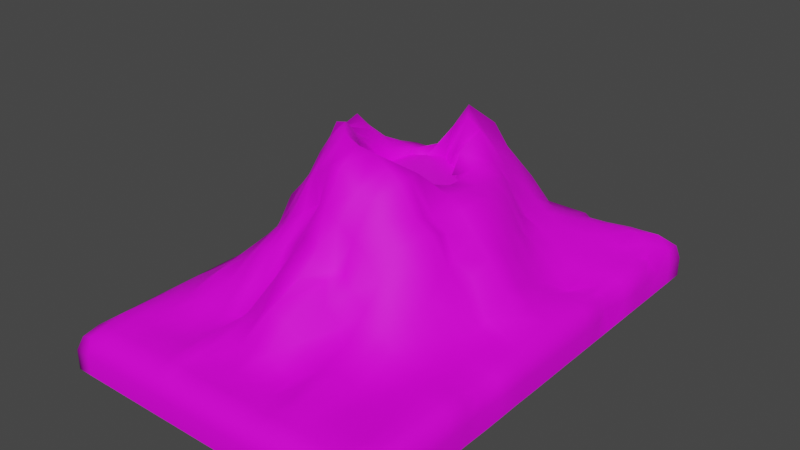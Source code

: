 # Source: ModeloVulcao.blend  (saved by Blender 2.80.75; exported with 4.5.12 LTS)
import bpy
from mathutils import Matrix  # noqa: F401  (used for matrix-valued properties, if any)

bpy.ops.wm.read_factory_settings(use_empty=True)
scene = bpy.context.scene
scene.name = 'Scene'

# ---- collections
col_collection = bpy.data.collections.new('Collection'); scene.collection.children.link(col_collection)

# ---- images (referenced by path relative to the original .blend; pixels are not part of the script)
import os
ASSET_DIR = os.environ.get("B2B_ASSET_DIR", "")  # directory of the original .blend (textures are referenced by path, not embedded)
HERE = os.path.dirname(os.path.abspath(__file__))  # packed textures are extracted next to this script under _unpacked/

def load_image(name, relpath, width, height, colorspace="sRGB"):
    """Load a texture the original file referenced (path relative to the .blend, or extracted next to this script)."""
    p = next((c for c in (os.path.join(HERE, relpath), os.path.join(ASSET_DIR, relpath)) if relpath and os.path.exists(c)), "")
    if p:
        img = bpy.data.images.load(p, check_existing=True)
        img.name = name
    else:  # same state as the original file: an image datablock whose file is absent (Cycles renders it pink)
        img = bpy.data.images.new(name, width, height)
        img.source = "FILE"
        img.filepath = "//" + (relpath or name)
    img.colorspace_settings.name = colorspace
    return img
img_texturavulcao_png = load_image('TexturaVulcao.png', 'Textures/TexturaVulcao.png', 1024, 1024, 'sRGB')

# ---- materials (node trees are filled in below, after node groups)
mat_materialvulcao = bpy.data.materials.new('MaterialVulcao')
mat_materialvulcao.alpha_threshold = 0.0
mat_materialvulcao.use_transparent_shadow = False
mat_materialvulcao.line_color = (0.0, 0.0, 0.0, 1.0)
mat_materiallavainterno = bpy.data.materials.new('MaterialLavaInterno')
mat_materiallavainterno.use_transparent_shadow = False

# ---- material node trees
mat_materialvulcao.use_nodes = True; mat_materialvulcao.node_tree.nodes.clear()
_N = mat_materialvulcao.node_tree.nodes; _L = mat_materialvulcao.node_tree.links
n0 = _N.new('ShaderNodeOutputMaterial'); n0.name = 'Material Output'; n0.location = (300, 300)
n1 = _N.new('ShaderNodeBsdfPrincipled'); n1.name = 'Principled BSDF'; n1.location = (10, 300)
n1.distribution = 'GGX'
n1.subsurface_method = 'BURLEY'
n1.inputs[1].default_value = 0.009091
n1.inputs[2].default_value = 0.6273
n1.inputs[3].default_value = 1.45
n1.inputs[13].default_value = 0.3636
n1.inputs[27].default_value = (0.0, 0.0, 0.0, 1.0)
n1.inputs[28].default_value = 1.0
n2 = _N.new('ShaderNodeTexImage'); n2.name = 'Image Texture'; n2.location = (-292, 174)
n2.image = img_texturavulcao_png
n3 = _N.new('ShaderNodeMix'); n3.name = 'Mix'; n3.location = (-260, 180)
n3.data_type = 'RGBA'
n3.inputs[0].default_value = 0.009091
n3.inputs[7].default_value = (1.0, 1.0, 1.0, 1.0)
n4 = _N.new('ShaderNodeMix'); n4.name = 'Mix.001'; n4.location = (-160, 180)
n4.data_type = 'RGBA'
n4.inputs[0].default_value = 0.4091
n4.inputs[6].default_value = (1.0, 1.0, 1.0, 1.0)
_L.new(n1.outputs[0], n0.inputs[0])
_L.new(n2.outputs[0], n1.inputs[0])
_L.new(n2.outputs[0], n3.inputs[6])
_L.new(n3.outputs[2], n4.inputs[7])
_L.new(n4.outputs[2], n1.inputs[14])
n0.is_active_output = True
mat_materiallavainterno.use_nodes = True; mat_materiallavainterno.node_tree.nodes.clear()
_N = mat_materiallavainterno.node_tree.nodes; _L = mat_materiallavainterno.node_tree.links
n0 = _N.new('ShaderNodeOutputMaterial'); n0.name = 'Material Output'; n0.location = (300, 300)
n1 = _N.new('ShaderNodeTexImage'); n1.name = 'Image Texture'; n1.location = (-255, 209)
n2 = _N.new('ShaderNodeBsdfPrincipled'); n2.name = 'Principled BSDF'; n2.location = (21, 295)
n2.distribution = 'GGX'
n2.subsurface_method = 'BURLEY'
n2.inputs[3].default_value = 1.45
n2.inputs[27].default_value = (0.0, 0.0, 0.0, 1.0)
n2.inputs[28].default_value = 1.0
_L.new(n2.outputs[0], n0.inputs[0])
_L.new(n1.outputs[0], n2.inputs[0])
n0.is_active_output = True

# ---- world
world_world = bpy.data.worlds.new('World'); scene.world = world_world
world_world.use_nodes = True; world_world.node_tree.nodes.clear()
_N = world_world.node_tree.nodes; _L = world_world.node_tree.links
n0 = _N.new('ShaderNodeOutputWorld'); n0.name = 'World Output'; n0.location = (300, 300)
n1 = _N.new('ShaderNodeBackground'); n1.name = 'Background'; n1.location = (10, 300)
n1.inputs[0].default_value = (0.05088, 0.05088, 0.05088, 1.0)
_L.new(n1.outputs[0], n0.inputs[0])
n0.is_active_output = True
world_world.color = (0.05088, 0.05088, 0.05088)
world_world.use_sun_shadow = False
world_world.sun_shadow_jitter_overblur = 0.0

# ---- meshes
me_plane_001 = bpy.data.meshes.new('Plane.001')
me_plane_001.from_pydata([(-6.797, -7.083, -0.3321), (-6.265, -7.083, -0.1533), (-5.606, -7.083, -0.1533), (-4.946, -7.083, -0.1533), (-4.287, -7.083, -0.1533), (-3.627, -7.083, -0.1533), (-2.968, -7.083, -0.1533), (-2.308, -7.083, -0.1533), (-1.649, -7.083, -0.1533), (-0.9892, -7.083, -0.1533), (-0.3297, -7.083, -0.1533), (0.3297, -7.083, -0.1533), (0.9892, -7.083, -0.1533), (1.649, -7.083, -0.1533), (2.308, -7.083, -0.1533), (2.968, -7.083, -0.1533), (3.627, -7.083, -0.1533), (4.287, -7.083, -0.1533), (4.946, -7.083, -0.1533), (5.606, -7.083, -0.1533), (6.265, -7.083, -0.1533), (6.797, -7.083, -0.281), (-6.797, -6.595, -0.1788), (-6.265, -6.598, 0.02496), (-5.605, -6.606, 0.09014), (-4.944, -6.605, 0.09988), (-4.286, -6.605, 0.1118), (-3.617, -6.601, 0.1272), (-2.972, -6.608, 0.1188), (-2.308, -6.62, 0.1368), (-1.643, -6.611, 0.09127), (-0.9867, -6.602, 0.09663), (-0.3283, -6.596, 0.1069), (0.3297, -6.592, 0.1224), (0.9878, -6.596, 0.1069), (1.646, -6.602, 0.09663), (2.302, -6.611, 0.09124), (2.967, -6.62, 0.1368), (3.631, -6.608, 0.1188), (4.277, -6.601, 0.1272), (4.946, -6.605, 0.1118), (5.604, -6.605, 0.09988), (6.264, -6.606, 0.09014), (6.797, -6.598, -0.1028), (-6.797, -5.935, -0.1788), (-6.265, -5.935, 0.1835), (-5.606, -5.935, 0.2082), (-4.946, -5.935, 0.08697), (-4.277, -5.941, 0.0962), (-3.608, -5.943, 0.1427), (-2.973, -5.912, 0.181), (-2.321, -5.981, 0.2715), (-1.667, -5.98, 0.07949), (-0.9999, -5.951, 0.0662), (-0.3297, -5.935, 0.003373), (0.3297, -5.935, -0.01808), (0.9892, -5.935, 0.08404), (1.668, -5.959, 0.03112), (2.33, -5.985, 0.07365), (2.982, -5.989, 0.269), (3.63, -5.926, 0.1789), (4.268, -5.943, 0.1426), (4.938, -5.94, 0.1032), (5.606, -5.935, 0.1021), (6.265, -5.935, 0.1812), (6.797, -5.935, -0.1277), (-6.797, -5.276, -0.1788), (-6.265, -5.276, 0.1586), (-5.606, -5.276, 0.26), (-4.946, -5.276, 0.247), (-4.286, -5.28, 0.201), (-3.627, -5.301, 0.1639), (-2.896, -5.307, 0.2428), (-2.281, -5.22, 0.5185), (-1.67, -5.331, 0.5086), (-0.991, -5.277, 0.3841), (-0.3297, -5.276, 0.6266), (0.3297, -5.276, 0.5677), (0.9892, -5.276, 0.3097), (1.68, -5.311, 0.1279), (2.368, -5.424, 0.4672), (2.987, -5.321, 0.4884), (3.603, -5.316, 0.2074), (4.281, -5.319, 0.1433), (4.941, -5.289, 0.1416), (5.606, -5.276, 0.1253), (6.265, -5.276, 0.17), (6.797, -5.276, -0.1277), (-6.797, -4.616, -0.1788), (-6.265, -4.616, 0.15), (-5.606, -4.616, 0.3579), (-4.946, -4.616, 0.4994), (-4.287, -4.616, 0.5894), (-3.627, -4.616, 0.5379), (-2.962, -4.606, 0.6086), (-2.039, -4.412, 0.5708), (-1.734, -4.51, 0.9879), (-1.004, -4.592, 1.163), (-0.3297, -4.616, 1.755), (0.3297, -4.616, 1.396), (0.9893, -4.616, 0.9061), (1.686, -4.67, 0.5495), (2.415, -4.872, 0.6012), (2.986, -4.69, 0.425), (3.637, -4.655, 0.1758), (4.28, -4.642, 0.08049), (4.945, -4.62, 0.1445), (5.606, -4.616, 0.1779), (6.265, -4.616, 0.1566), (6.797, -4.616, -0.1277), (-6.797, -3.957, -0.1788), (-6.274, -3.957, 0.1729), (-5.606, -3.957, 0.4622), (-4.946, -3.957, 0.8095), (-4.287, -3.957, 1.322), (-3.627, -3.957, 1.19), (-2.968, -3.957, 1.434), (-1.97, -3.861, 1.583), (-1.411, -3.432, 1.93), (-1.049, -3.878, 2.395), (-0.2014, -3.708, 2.42), (0.3297, -3.185, 2.181), (1.034, -3.718, 1.689), (1.645, -3.614, 1.04), (2.175, -3.84, 0.7395), (2.958, -3.949, 0.5421), (3.627, -3.957, 0.339), (4.287, -3.957, 0.2341), (4.946, -3.957, 0.2505), (5.612, -3.956, 0.2598), (6.269, -3.957, 0.1603), (6.809, -3.957, -0.09023), (-6.797, -3.297, -0.1788), (-6.28, -3.296, 0.1683), (-5.603, -3.292, 0.4892), (-4.946, -3.297, 0.9619), (-4.287, -3.297, 1.537), (-3.627, -3.297, 1.817), (-2.935, -3.275, 2.465), (-2.251, -3.2, 2.586), (-1.293, -2.94, 3.092), (-1.07, -2.88, 3.349), (-0.2868, -3.007, 3.097), (0.3297, -2.841, 2.451), (0.7806, -2.816, 2.347), (1.353, -3.045, 1.986), (2.224, -3.215, 1.667), (2.96, -3.301, 1.239), (3.627, -3.297, 0.8059), (4.287, -3.297, 0.5067), (4.946, -3.297, 0.3106), (5.622, -3.294, 0.2972), (6.279, -3.295, 0.1879), (6.81, -3.296, -0.08937), (-6.797, -2.638, -0.1788), (-6.268, -2.638, 0.09566), (-5.588, -2.643, 0.4315), (-4.897, -2.561, 0.8559), (-4.246, -2.47, 1.492), (-3.628, -2.442, 2.355), (-2.872, -2.554, 3.018), (-2.303, -2.574, 3.421), (-1.32, -2.125, 4.126), (-1.273, -2.143, 4.188), (-0.3313, -2.638, 4.528), (0.3297, -2.638, 4.16), (0.9893, -2.647, 3.696), (1.57, -2.607, 3.282), (2.287, -2.648, 2.491), (2.942, -2.643, 1.975), (3.629, -2.621, 1.314), (4.275, -2.594, 0.7267), (4.933, -2.626, 0.3643), (5.625, -2.636, 0.231), (6.207, -2.648, -0.09241), (6.586, -2.648, -0.3233), (-6.797, -1.978, -0.1788), (-6.265, -1.978, 0.06994), (-5.602, -1.98, 0.4149), (-4.847, -2.043, 0.8161), (-4.035, -1.996, 1.391), (-3.347, -1.815, 2.624), (-2.812, -1.695, 3.47), (-2.309, -1.978, 4.508), (-1.65, -1.966, 5.278), (-0.9892, -1.978, 5.665), (-0.3297, -1.978, 5.873), (0.3297, -1.978, 5.035), (0.9892, -1.978, 4.853), (1.674, -1.955, 4.291), (2.308, -1.978, 3.45), (2.968, -1.978, 2.867), (3.627, -1.979, 1.787), (4.265, -1.95, 0.8895), (4.882, -1.966, 0.4258), (5.623, -1.981, 0.2184), (6.265, -1.978, 0.04052), (6.797, -1.978, -0.1277), (-6.797, -1.319, -0.1788), (-6.284, -1.324, 0.1387), (-5.601, -1.321, 0.5273), (-4.908, -1.311, 0.919), (-4.183, -1.271, 2.66), (-3.301, -1.232, 3.588), (-2.727, -0.9748, 4.063), (-2.308, -1.319, 5.579), (-1.649, -1.319, 6.151), (-0.988, -1.32, 6.662), (-0.3381, -1.318, 6.377), (0.3297, -1.319, 6.289), (0.9937, -1.318, 5.858), (1.649, -1.32, 5.418), (2.308, -1.319, 4.244), (2.982, -1.247, 3.808), (3.517, -1.402, 2.342), (4.293, -1.324, 1.241), (4.865, -1.276, 0.4179), (5.633, -1.33, 0.2483), (6.265, -1.319, 0.04631), (6.807, -1.322, -0.1028), (-6.797, -0.6595, -0.1788), (-6.291, -0.6654, 0.1981), (-5.606, -0.6595, 0.8963), (-4.946, -0.6595, 2.66), (-4.287, -0.6595, 3.366), (-3.46, -0.6786, 4.343), (-2.827, -0.7169, 5.047), (-2.308, -0.6595, 6.509), (-1.497, -0.5076, 5.944), (-0.987, -0.6618, 5.635), (-0.3239, -0.9344, 4.885), (0.3293, -0.6582, 5.208), (0.8374, -0.5076, 5.409), (1.648, -0.662, 5.52), (2.285, -0.6313, 4.008), (2.962, -0.6384, 3.521), (3.31, -0.6752, 2.638), (4.133, -0.6206, 2.1), (4.873, -0.6531, 0.5299), (5.612, -0.6669, 0.3313), (6.265, -0.6595, 0.08056), (6.797, -0.6595, -0.1277), (-6.797, -1.024e-07, -0.1788), (-6.289, -0.002104, 0.2341), (-5.606, -5.293e-08, 1.075), (-4.953, 4.262e-05, 2.521), (-4.287, 7.597e-08, 3.746), (-3.605, -0.02171, 4.77), (-3.108, -0.1034, 5.658), (-2.437, -0.224, 6.079), (-1.649, 3.02e-05, 5.381), (0.9891, 0.0002357, 4.251), (1.649, 0.0002038, 4.742), (2.225, 0.08182, 4.388), (2.958, -0.001667, 4.073), (3.614, -0.02106, 3.237), (4.26, -0.007426, 2.508), (4.942, -0.01017, 1.467), (5.606, -9.026e-05, 0.5912), (6.265, -7.252e-08, 0.1284), (6.797, 1.198e-08, -0.1277), (-6.797, 0.6595, -0.1788), (-6.265, 0.6595, 0.2246), (-5.746, 0.6652, 1.196), (-5.09, 0.6602, 2.428), (-4.287, 0.6595, 4.191), (-3.627, 0.6595, 5.012), (-2.968, 0.6595, 6.1), (-2.308, 0.6595, 5.629), (-1.94, 0.6595, 4.657), (-1.526, 0.2413, 2.536), (0.6084, 0.01211, 2.482), (0.2013, -0.3339, 2.723), (1.281, 0.6595, 3.74), (1.648, 0.66, 4.375), (2.296, 0.6717, 4.321), (2.967, 0.6597, 4.136), (3.627, 0.6595, 3.417), (4.248, 0.6514, 2.369), (4.946, 0.6595, 1.239), (5.606, 0.6595, 0.6021), (6.266, 0.6596, 0.1351), (6.797, 0.6595, -0.1277), (-6.797, 1.319, -0.1788), (-6.265, 1.319, 0.2278), (-5.726, 1.324, 1.19), (-4.947, 1.319, 2.73), (-4.289, 1.321, 3.586), (-3.639, 1.331, 3.979), (-2.968, 1.319, 5.005), (-2.308, 1.319, 4.992), (-1.649, 1.319, 4.353), (-0.2239, -0.4994, 2.781), (-0.8258, -0.5188, 2.868), (-1.382, -0.213, 2.751), (0.9892, 1.319, 4.157), (1.649, 1.319, 4.371), (2.308, 1.319, 4.216), (2.968, 1.319, 3.943), (3.628, 1.32, 3.08), (4.223, 1.321, 1.868), (4.946, 1.319, 0.813), (5.606, 1.319, 0.4506), (6.303, 1.331, 0.2068), (6.797, 1.319, -0.1277), (-6.797, 1.978, -0.1788), (-6.265, 1.978, 0.1858), (-5.606, 1.978, 0.7949), (-4.946, 1.978, 1.682), (-4.287, 1.978, 2.543), (-3.63, 1.981, 3.293), (-2.969, 1.98, 4.063), (-2.308, 1.978, 4.523), (-1.496, 1.833, 4.464), (-0.9877, 1.984, 4.185), (-0.3307, 2.274, 4.238), (0.3297, 1.978, 4.585), (0.8381, 1.827, 4.884), (1.643, 2.02, 4.479), (2.305, 1.987, 4.085), (2.968, 1.978, 3.587), (3.62, 1.995, 2.39), (4.278, 2.0, 1.262), (4.946, 1.978, 0.5203), (5.606, 1.978, 0.2985), (6.291, 1.984, 0.1591), (6.797, 1.978, -0.1277), (-6.797, 2.638, -0.1788), (-6.265, 2.638, 0.1701), (-5.606, 2.638, 0.6973), (-4.946, 2.638, 1.39), (-4.287, 2.638, 2.075), (-3.627, 2.638, 2.675), (-2.968, 2.638, 3.291), (-2.259, 2.65, 4.144), (-1.44, 2.697, 4.096), (-0.9939, 2.646, 4.466), (-0.3301, 2.646, 5.423), (0.3297, 2.638, 5.892), (0.9731, 2.623, 5.549), (1.647, 2.65, 4.373), (2.232, 2.663, 3.781), (2.955, 2.664, 2.562), (3.476, 2.595, 1.677), (4.263, 2.603, 1.11), (4.928, 2.638, 0.5556), (5.518, 2.639, -0.02577), (6.289, 2.639, 0.1292), (6.797, 2.638, -0.1277), (-6.797, 3.297, -0.1788), (-6.265, 3.297, 0.1969), (-5.606, 3.297, 0.7129), (-4.946, 3.297, 1.239), (-4.287, 3.297, 1.714), (-3.627, 3.297, 2.092), (-2.967, 3.297, 2.452), (-2.021, 3.256, 2.67), (-1.545, 3.175, 3.738), (-0.9987, 3.263, 4.604), (-0.3297, 3.297, 6.011), (0.3297, 3.297, 5.223), (0.9892, 3.297, 4.556), (1.666, 3.257, 3.824), (2.221, 3.204, 3.029), (2.893, 3.167, 2.005), (3.562, 3.255, 1.557), (4.287, 3.297, 1.062), (4.946, 3.297, 0.6259), (5.605, 3.297, 0.2637), (6.26, 3.293, 0.0614), (6.507, 3.295, -0.3595), (-6.797, 3.957, -0.1788), (-6.265, 3.957, 0.2413), (-5.606, 3.957, 0.71), (-4.946, 3.957, 1.112), (-4.287, 3.957, 1.446), (-3.627, 3.957, 1.584), (-2.952, 3.954, 1.819), (-2.069, 3.759, 2.07), (-1.623, 3.887, 2.951), (-0.9897, 3.956, 3.842), (-0.3297, 3.957, 4.493), (0.3297, 3.957, 5.107), (0.9892, 3.957, 4.252), (1.659, 3.937, 3.374), (2.34, 3.975, 2.37), (2.912, 3.984, 1.902), (3.67, 3.999, 1.447), (4.287, 3.957, 0.985), (4.944, 3.957, 0.626), (5.606, 3.957, 0.324), (6.266, 3.957, 0.1005), (6.797, 3.957, -0.1277), (-6.797, 4.616, -0.1788), (-6.265, 4.616, 0.2578), (-5.606, 4.616, 0.5866), (-4.946, 4.616, 0.7153), (-4.287, 4.616, 0.7099), (-3.627, 4.616, 0.7703), (-2.966, 4.617, 0.9846), (-1.976, 4.523, 1.165), (-1.65, 4.486, 1.408), (-1.004, 4.602, 2.024), (-0.3243, 4.616, 2.946), (0.3297, 4.559, 3.148), (0.9772, 4.615, 2.744), (1.653, 4.61, 2.777), (2.41, 4.611, 1.841), (2.792, 4.723, 1.585), (3.684, 4.707, 1.363), (4.295, 4.627, 0.9197), (4.946, 4.616, 0.6488), (5.584, 4.623, 0.3946), (6.265, 4.616, 0.1896), (6.797, 4.616, -0.1277), (-6.797, 5.276, -0.1788), (-6.265, 5.276, 0.2656), (-5.606, 5.276, 0.4765), (-4.946, 5.276, 0.4708), (-4.287, 5.276, 0.3766), (-3.627, 5.275, 0.3565), (-2.968, 5.275, 0.4167), (-2.228, 5.183, 0.5059), (-1.69, 5.083, 0.7355), (-1.004, 5.267, 1.013), (-0.3297, 5.276, 1.153), (0.3297, 5.276, 1.042), (0.9892, 5.276, 1.146), (1.663, 5.268, 1.258), (2.425, 5.155, 1.1), (2.736, 5.135, 1.006), (3.68, 5.371, 1.128), (4.316, 5.356, 0.9888), (4.946, 5.276, 0.7002), (5.522, 5.303, 0.3532), (6.182, 5.279, 0.1433), (6.797, 5.276, -0.1277), (-6.797, 5.935, -0.1788), (-6.265, 5.935, 0.2724), (-5.606, 5.935, 0.3898), (-4.946, 5.935, 0.3154), (-4.287, 5.935, 0.2112), (-3.648, 5.832, -0.1891), (-2.968, 5.927, 0.04536), (-2.308, 5.935, 0.02848), (-1.649, 5.933, 0.207), (-0.9892, 5.935, 0.3837), (-0.3297, 5.935, 0.5056), (0.3297, 5.935, 0.5323), (0.9892, 5.935, 0.5613), (1.649, 5.935, 0.5581), (2.312, 5.919, 0.5018), (2.966, 5.917, 0.4585), (3.639, 5.902, 0.4808), (4.294, 5.968, 0.7096), (4.946, 5.935, 0.7349), (5.606, 5.935, 0.7059), (6.239, 5.935, 0.3145), (6.401, 5.941, -0.3465), (-6.797, 6.595, -0.1788), (-6.265, 6.595, 0.2798), (-5.606, 6.595, 0.1965), (-4.946, 6.595, 0.1291), (-4.305, 6.53, -0.141), (-3.623, 6.465, -0.2767), (-2.953, 6.556, -0.1907), (-2.308, 6.595, 0.05591), (-1.649, 6.595, 0.008336), (-0.9892, 6.595, 0.04346), (-0.3297, 6.595, 0.0671), (0.3297, 6.595, 0.07837), (0.9892, 6.595, 0.08231), (1.649, 6.595, 0.08579), (2.308, 6.595, 0.09677), (2.981, 6.48, -0.1879), (3.641, 6.532, 0.02192), (4.287, 6.595, 0.2574), (4.946, 6.595, 0.3485), (5.606, 6.595, 0.3699), (6.265, 6.595, 0.4093), (6.797, 6.595, -0.1277), (-6.797, 7.126, -0.3014), (-6.265, 7.126, -0.1226), (-5.606, 7.126, -0.1226), (-4.946, 7.124, -0.1252), (-4.307, 6.844, -0.5835), (-3.647, 6.794, -0.6771), (-2.899, 6.992, -0.3319), (-2.308, 7.126, -0.1227), (-1.649, 7.126, -0.1226), (-0.9892, 7.126, -0.1226), (-0.3297, 7.126, -0.1226), (0.3297, 7.126, -0.1226), (0.9892, 7.126, -0.1226), (1.649, 7.126, -0.1226), (2.308, 7.126, -0.1226), (2.972, 6.954, -0.312), (3.633, 6.984, -0.2648), (4.287, 7.126, -0.1226), (4.946, 7.126, -0.1226), (5.606, 7.126, -0.1226), (6.265, 7.126, -0.1226), (6.797, 7.126, -0.2503), (-1.497, -0.5013, 4.83), (-1.206, -0.7929, 4.135), (-0.3596, -0.8796, 3.748), (0.1882, -0.8768, 3.537), (0.8344, -0.5439, 3.559), (-2.004, -0.1684, 4.05), (0.3528, 0.007739, 1.282), (-0.9386, 0.4649, 1.102), (-0.9088, 0.1291, 1.403), (0.9305, 0.07627, 3.092), (-1.965, 0.579, 3.565), (-0.744, 0.2643, 0.7686), (-0.6257, 0.005845, 1.141), (-0.2869, 0.2602, 0.7435), (0.9778, 0.6643, 2.995), (-1.773, 1.259, 3.301), (-0.3368, -0.1675, 0.9374), (0.1527, 0.258, 0.7229), (0.1004, -0.1646, 1.013), (0.9892, 1.319, 3.058), (-1.236, 1.61, 3.039), (-0.9461, 1.905, 3.072), (-0.3049, 1.825, 3.095), (0.3297, 1.837, 3.162), (0.7266, 1.714, 3.102), (0.8733, 0.4207, 2.048), (-1.534, 0.7683, 2.302), (0.7727, 0.6227, 1.901), (-1.424, 1.179, 1.981), (0.7379, 1.118, 1.939), (-1.066, 1.331, 2.01), (-0.7565, 1.583, 1.959), (-0.2931, 1.717, 1.958), (0.3017, 1.619, 2.056), (0.5547, 1.541, 2.077), (0.4826, 0.2486, 0.8497), (-1.181, 0.7211, 0.9059), (-0.6104, 0.6459, 0.693), (-0.2341, 0.6791, 0.6477), (0.2083, 0.7122, 0.6149), (0.3919, 0.6944, 0.8218), (-1.125, 1.066, 0.8907), (-0.562, 1.026, 0.7645), (-0.2175, 1.093, 0.6731), (0.2214, 1.035, 0.7897), (0.4251, 1.078, 0.8561), (-1.042, 1.404, 1.104), (-0.6685, 1.492, 0.8665), (-0.3193, 1.559, 0.8377), (0.126, 1.494, 0.9207), (0.3565, 1.408, 1.184), (-0.3399, -0.3462, 1.497), (0.1678, -0.3474, 1.565), (0.3636, 1.307, 1.511), (0.4783, -0.1498, 1.653), (0.6325, 0.1646, 1.411), (-0.2282, 1.538, 1.428), (-1.046, -0.01825, 1.754), (-0.8133, -0.319, 1.64), (-1.201, 1.024, 1.454), (-0.6451, 1.426, 1.439), (-0.9624, 1.237, 1.556), (-1.296, 0.6446, 1.471), (-1.277, 0.2165, 1.604), (0.7105, 1.112, 1.626), (0.6181, 0.6705, 1.349), (0.7401, 1.05, 1.407), (-6.797, -0.9892, -0.1788), (-6.287, -0.9947, 0.1684), (-5.603, -0.9901, 0.7118), (-4.927, -0.9853, 1.789), (-4.235, -0.9652, 3.013), (-3.38, -0.9552, 3.965), (-2.777, -0.8459, 4.555), (-2.278, -0.9524, 6.032), (-1.573, -0.9133, 6.771), (-0.9875, -0.9909, 6.149), (-0.331, -1.126, 5.631), (0.3295, -0.9886, 5.748), (1.063, -1.02, 5.919), (1.648, -0.9908, 5.469), (2.297, -0.9751, 4.126), (2.972, -0.9428, 3.664), (3.439, -0.9729, 2.468), (4.213, -0.9725, 1.671), (4.869, -0.9645, 0.4739), (5.622, -0.9987, 0.2898), (6.265, -0.9892, 0.06344), (6.802, -0.9906, -0.1153), (-1.978, -7.083, -0.1533), (-1.975, -6.615, 0.1141), (-1.994, -5.981, 0.1755), (-1.976, -5.276, 0.5136), (-1.887, -4.461, 0.7794), (-1.691, -3.647, 1.756), (-1.772, -3.07, 2.839), (-1.811, -2.349, 3.774), (-1.98, -1.972, 4.893), (-1.978, -1.319, 5.865), (-1.903, -0.5836, 6.568), (-1.974, 0.02618, 5.634), (-2.124, 0.6595, 5.143), (-1.978, 1.319, 4.672), (-1.902, 1.906, 4.494), (-1.85, 2.674, 4.12), (-1.783, 3.215, 3.204), (-1.846, 3.823, 2.511), (-1.813, 4.505, 1.287), (-1.959, 5.133, 0.6207), (-1.979, 5.934, 0.1177), (-1.978, 6.595, 0.03212), (-1.978, 7.126, -0.1226), (-1.94, -0.9513, 6.408), (-2.638, -7.083, -0.1533), (-2.64, -6.614, 0.1278), (-2.647, -5.947, 0.2262), (-2.589, -5.263, 0.3807), (-2.501, -4.509, 0.5897), (-2.469, -3.909, 1.509), (-2.593, -3.237, 2.525), (-2.587, -2.564, 3.22), (-2.561, -1.836, 3.989), (-2.518, -1.147, 4.821), (-2.567, -0.6882, 5.778), (-2.876, -0.1202, 5.902), (-2.638, 0.6595, 5.864), (-2.638, 1.319, 4.998), (-2.638, 1.979, 4.293), (-2.613, 2.644, 3.717), (-2.494, 3.276, 2.561), (-2.511, 3.856, 1.945), (-2.471, 4.57, 1.075), (-2.598, 5.23, 0.4622), (-2.638, 5.935, 0.05482), (-2.638, 6.595, 0.02407), (-2.611, 7.069, -0.2044), (-2.527, -0.8991, 5.294), (-6.925, -7.254, -1.709), (-6.265, -7.254, -1.709), (-5.606, -7.254, -1.709), (-4.946, -7.254, -1.709), (-4.287, -7.254, -1.709), (-3.627, -7.254, -1.709), (-2.968, -7.254, -1.709), (-2.308, -7.254, -1.709), (-1.649, -7.254, -1.709), (-0.9892, -7.254, -1.709), (-0.3297, -7.254, -1.709), (0.3297, -7.254, -1.709), (0.9892, -7.254, -1.709), (1.649, -7.254, -1.709), (2.308, -7.254, -1.709), (2.968, -7.254, -1.709), (3.627, -7.254, -1.709), (4.287, -7.254, -1.709), (4.946, -7.254, -1.709), (5.606, -7.254, -1.709), (6.265, -7.254, -1.709), (6.925, -7.254, -1.709), (-6.925, -6.595, -1.709), (6.925, -6.598, -1.685), (-6.925, -5.935, -1.709), (6.925, -5.935, -1.709), (-6.925, -5.276, -1.709), (6.925, -5.276, -1.709), (-6.925, -4.616, -1.709), (6.925, -4.616, -1.709), (-6.925, -3.957, -1.709), (6.937, -3.957, -1.672), (-6.925, -3.297, -1.709), (6.938, -3.296, -1.671), (-6.925, -2.638, -1.709), (6.925, -2.638, -1.709), (-6.925, -1.978, -1.709), (6.925, -1.978, -1.709), (-6.925, -1.319, -1.709), (6.935, -1.322, -1.685), (-6.925, -0.6595, -1.709), (6.925, -0.6595, -1.709), (-6.925, -1.192e-07, -1.709), (6.925, 0.0, -1.709), (-6.925, 0.6595, -1.709), (6.925, 0.6595, -1.709), (-6.925, 1.319, -1.709), (6.925, 1.319, -1.709), (-6.925, 1.978, -1.709), (6.925, 1.978, -1.709), (-6.925, 2.638, -1.709), (6.925, 2.638, -1.709), (-6.925, 3.297, -1.709), (6.925, 3.297, -1.709), (-6.925, 3.957, -1.709), (6.925, 3.957, -1.709), (-6.925, 4.616, -1.709), (6.925, 4.616, -1.709), (-6.925, 5.276, -1.709), (6.925, 5.276, -1.709), (-6.925, 5.935, -1.709), (6.925, 5.935, -1.709), (-6.925, 6.595, -1.709), (6.925, 6.595, -1.709), (-6.925, 7.254, -1.709), (-6.265, 7.254, -1.709), (-5.606, 7.254, -1.709), (-4.946, 7.254, -1.709), (-4.287, 7.254, -1.709), (-3.627, 7.254, -1.709), (-2.968, 7.254, -1.709), (-2.308, 7.254, -1.709), (-1.649, 7.254, -1.709), (-0.9892, 7.254, -1.709), (-0.3297, 7.254, -1.709), (0.3297, 7.254, -1.709), (0.9892, 7.254, -1.709), (1.649, 7.254, -1.709), (2.308, 7.254, -1.709), (2.968, 7.254, -1.709), (3.627, 7.254, -1.709), (4.287, 7.254, -1.709), (4.946, 7.254, -1.709), (5.606, 7.254, -1.709), (6.265, 7.254, -1.709), (6.925, 7.254, -1.709), (-6.925, -0.9892, -1.709), (6.93, -0.9906, -1.697), (-1.978, -7.254, -1.709), (-1.978, 7.254, -1.709), (-2.638, -7.254, -1.709), (-2.638, 7.254, -1.709), (2.308, -7.254, -0.8547), (1.649, -7.254, -0.8547), (-6.925, 5.935, -0.8547), (-6.925, 6.595, -0.8547), (2.308, 7.254, -0.8547), (2.968, 7.137, -0.8693), (6.925, -4.616, -0.8547), (6.925, -5.276, -0.8547), (2.968, -7.254, -0.8547), (6.925, 0.6595, -0.8547), (6.925, 0.0, -0.8547), (3.627, 7.196, -0.862), (-6.925, -0.9892, -0.8547), (-6.925, -0.6595, -0.8547), (3.627, -7.254, -0.8547), (-6.925, 3.957, -0.8547), (-6.925, 4.616, -0.8547), (6.93, -0.9906, -0.8423), (6.935, -1.322, -0.8298), (4.287, 7.254, -0.8547), (6.925, -6.598, -0.8298), (6.925, -7.254, -0.8547), (4.287, -7.254, -0.8547), (4.946, 7.254, -0.8547), (-6.925, -3.297, -0.8547), (-6.925, -2.638, -0.8547), (4.946, -7.254, -0.8547), (-6.925, 1.978, -0.8547), (-6.925, 2.638, -0.8547), (6.881, 5.935, -0.8586), (6.925, 5.276, -0.8547), (5.606, 7.254, -0.8547), (5.606, -7.254, -0.8547), (6.265, 7.254, -0.8547), (6.265, -7.254, -0.8547), (-6.925, -5.276, -0.8547), (-6.925, -4.616, -0.8547), (6.925, -1.978, -0.8547), (-6.925, -1.192e-07, -0.8547), (-6.925, 0.6595, -0.8547), (6.925, 3.957, -0.8547), (6.631, 3.297, -0.8863), (6.925, 7.254, -0.8547), (-6.925, -1.319, -0.8547), (-6.925, -7.254, -0.8547), (-6.925, -6.595, -0.8547), (6.938, -3.296, -0.8164), (6.937, -3.957, -0.8172), (6.925, 1.978, -0.8547), (6.925, 1.319, -0.8547), (-6.925, 5.276, -0.8547), (6.925, -5.935, -0.8547), (6.925, -0.6595, -0.8547), (-6.925, -1.978, -0.8547), (-6.925, 3.297, -0.8547), (6.925, 6.595, -0.8547), (-6.925, 7.254, -0.8547), (-6.265, 7.254, -0.8547), (-6.265, -7.254, -0.8547), (-6.925, -3.957, -0.8547), (-6.925, 1.319, -0.8547), (-5.606, 7.254, -0.8547), (6.925, 4.616, -0.8547), (-5.606, -7.254, -0.8547), (-2.968, 7.254, -0.8547), (-2.638, 7.254, -0.8547), (-4.946, 7.254, -0.8547), (-4.946, -7.254, -0.8547), (-6.925, -5.935, -0.8547), (6.845, -2.639, -0.8613), (-4.291, 7.232, -0.868), (6.925, 2.638, -0.8547), (-4.287, -7.254, -0.8547), (-3.612, 7.143, -0.9237), (-3.627, -7.254, -0.8547), (-2.968, -7.254, -0.8547), (-2.308, 7.254, -0.8547), (-2.638, -7.254, -0.8547), (-2.308, -7.254, -0.8547), (-1.978, 7.254, -0.8547), (-1.649, 7.254, -0.8547), (-1.649, -7.254, -0.8547), (-1.978, -7.254, -0.8547), (-0.9892, 7.254, -0.8547), (-0.9892, -7.254, -0.8547), (-0.3297, 7.254, -0.8547), (-0.3297, -7.254, -0.8547), (0.3297, 7.254, -0.8547), (0.3297, -7.254, -0.8547), (0.9892, 7.254, -0.8547), (0.9892, -7.254, -0.8547), (1.649, 7.254, -0.8547)], [], [(0, 1, 23, 22), (1, 2, 24, 23), (2, 3, 25, 24), (3, 4, 26, 25), (4, 5, 27, 26), (5, 6, 28, 27), (616, 7, 29, 617), (592, 8, 30, 593), (8, 9, 31, 30), (9, 10, 32, 31), (10, 11, 33, 32), (11, 12, 34, 33), (12, 13, 35, 34), (13, 14, 36, 35), (14, 15, 37, 36), (15, 16, 38, 37), (16, 17, 39, 38), (17, 18, 40, 39), (18, 19, 41, 40), (19, 20, 42, 41), (20, 21, 43, 42), (22, 23, 45, 44), (23, 24, 46, 45), (24, 25, 47, 46), (25, 26, 48, 47), (26, 27, 49, 48), (27, 28, 50, 49), (617, 29, 51, 618), (593, 30, 52, 594), (30, 31, 53, 52), (31, 32, 54, 53), (32, 33, 55, 54), (33, 34, 56, 55), (34, 35, 57, 56), (35, 36, 58, 57), (36, 37, 59, 58), (37, 38, 60, 59), (38, 39, 61, 60), (39, 40, 62, 61), (40, 41, 63, 62), (41, 42, 64, 63), (42, 43, 65, 64), (44, 45, 67, 66), (45, 46, 68, 67), (46, 47, 69, 68), (47, 48, 70, 69), (48, 49, 71, 70), (49, 50, 72, 71), (618, 51, 73, 619), (594, 52, 74, 595), (52, 53, 75, 74), (53, 54, 76, 75), (54, 55, 77, 76), (55, 56, 78, 77), (56, 57, 79, 78), (57, 58, 80, 79), (58, 59, 81, 80), (59, 60, 82, 81), (60, 61, 83, 82), (61, 62, 84, 83), (62, 63, 85, 84), (63, 64, 86, 85), (64, 65, 87, 86), (66, 67, 89, 88), (67, 68, 90, 89), (68, 69, 91, 90), (69, 70, 92, 91), (70, 71, 93, 92), (71, 72, 94, 93), (619, 73, 95, 620), (595, 74, 96, 596), (74, 75, 97, 96), (75, 76, 98, 97), (76, 77, 99, 98), (77, 78, 100, 99), (78, 79, 101, 100), (79, 80, 102, 101), (80, 81, 103, 102), (81, 82, 104, 103), (82, 83, 105, 104), (83, 84, 106, 105), (84, 85, 107, 106), (85, 86, 108, 107), (86, 87, 109, 108), (88, 89, 111, 110), (89, 90, 112, 111), (90, 91, 113, 112), (91, 92, 114, 113), (92, 93, 115, 114), (93, 94, 116, 115), (620, 95, 117, 621), (596, 96, 118, 597), (96, 97, 119, 118), (97, 98, 120, 119), (98, 99, 121, 120), (99, 100, 122, 121), (100, 101, 123, 122), (101, 102, 124, 123), (102, 103, 125, 124), (103, 104, 126, 125), (104, 105, 127, 126), (105, 106, 128, 127), (106, 107, 129, 128), (107, 108, 130, 129), (108, 109, 131, 130), (110, 111, 133, 132), (111, 112, 134, 133), (112, 113, 135, 134), (113, 114, 136, 135), (114, 115, 137, 136), (115, 116, 138, 137), (621, 117, 139, 622), (597, 118, 140, 598), (118, 119, 141, 140), (119, 120, 142, 141), (120, 121, 143, 142), (121, 122, 144, 143), (122, 123, 145, 144), (123, 124, 146, 145), (124, 125, 147, 146), (125, 126, 148, 147), (126, 127, 149, 148), (127, 128, 150, 149), (128, 129, 151, 150), (129, 130, 152, 151), (130, 131, 153, 152), (132, 133, 155, 154), (133, 134, 156, 155), (134, 135, 157, 156), (135, 136, 158, 157), (136, 137, 159, 158), (137, 138, 160, 159), (622, 139, 161, 623), (598, 140, 162, 599), (140, 141, 163, 162), (141, 142, 164, 163), (142, 143, 165, 164), (143, 144, 166, 165), (144, 145, 167, 166), (145, 146, 168, 167), (146, 147, 169, 168), (147, 148, 170, 169), (148, 149, 171, 170), (149, 150, 172, 171), (150, 151, 173, 172), (151, 152, 174, 173), (152, 153, 175, 174), (154, 155, 177, 176), (155, 156, 178, 177), (156, 157, 179, 178), (157, 158, 180, 179), (158, 159, 181, 180), (159, 160, 182, 181), (623, 161, 183, 624), (599, 162, 184, 600), (162, 163, 185, 184), (163, 164, 186, 185), (164, 165, 187, 186), (165, 166, 188, 187), (166, 167, 189, 188), (167, 168, 190, 189), (168, 169, 191, 190), (169, 170, 192, 191), (170, 171, 193, 192), (171, 172, 194, 193), (172, 173, 195, 194), (173, 174, 196, 195), (174, 175, 197, 196), (176, 177, 199, 198), (177, 178, 200, 199), (178, 179, 201, 200), (179, 180, 202, 201), (180, 181, 203, 202), (181, 182, 204, 203), (624, 183, 205, 625), (600, 184, 206, 601), (184, 185, 207, 206), (185, 186, 208, 207), (186, 187, 209, 208), (187, 188, 210, 209), (188, 189, 211, 210), (189, 190, 212, 211), (190, 191, 213, 212), (191, 192, 214, 213), (192, 193, 215, 214), (193, 194, 216, 215), (194, 195, 217, 216), (195, 196, 218, 217), (196, 197, 219, 218), (570, 571, 221, 220), (571, 572, 222, 221), (572, 573, 223, 222), (573, 574, 224, 223), (574, 575, 225, 224), (575, 576, 226, 225), (639, 577, 227, 626), (615, 578, 228, 602), (578, 579, 229, 228), (579, 580, 230, 229), (580, 581, 231, 230), (581, 582, 232, 231), (582, 583, 233, 232), (583, 584, 234, 233), (584, 585, 235, 234), (585, 586, 236, 235), (586, 587, 237, 236), (587, 588, 238, 237), (588, 589, 239, 238), (589, 590, 240, 239), (590, 591, 241, 240), (220, 221, 243, 242), (221, 222, 244, 243), (222, 223, 245, 244), (223, 224, 246, 245), (224, 225, 247, 246), (225, 226, 248, 247), (626, 227, 249, 627), (602, 228, 250, 603), (314, 313, 523, 524), (251, 273, 517, 512), (229, 230, 505, 504), (228, 229, 504, 503), (232, 233, 252, 251), (233, 234, 253, 252), (234, 235, 254, 253), (235, 236, 255, 254), (236, 237, 256, 255), (237, 238, 257, 256), (238, 239, 258, 257), (239, 240, 259, 258), (240, 241, 260, 259), (242, 243, 262, 261), (243, 244, 263, 262), (244, 245, 264, 263), (245, 246, 265, 264), (246, 247, 266, 265), (247, 248, 267, 266), (627, 249, 268, 628), (603, 250, 269, 604), (273, 295, 522, 517), (250, 228, 503, 508), (295, 317, 527, 522), (269, 250, 508, 513), (251, 252, 274, 273), (252, 253, 275, 274), (253, 254, 276, 275), (254, 255, 277, 276), (255, 256, 278, 277), (256, 257, 279, 278), (257, 258, 280, 279), (258, 259, 281, 280), (259, 260, 282, 281), (261, 262, 284, 283), (262, 263, 285, 284), (263, 264, 286, 285), (264, 265, 287, 286), (265, 266, 288, 287), (266, 267, 289, 288), (628, 268, 290, 629), (604, 269, 291, 605), (317, 316, 526, 527), (316, 315, 525, 526), (291, 269, 513, 518), (231, 232, 507, 506), (273, 274, 296, 295), (274, 275, 297, 296), (275, 276, 298, 297), (276, 277, 299, 298), (277, 278, 300, 299), (278, 279, 301, 300), (279, 280, 302, 301), (280, 281, 303, 302), (281, 282, 304, 303), (283, 284, 306, 305), (284, 285, 307, 306), (285, 286, 308, 307), (286, 287, 309, 308), (287, 288, 310, 309), (288, 289, 311, 310), (629, 290, 312, 630), (605, 291, 313, 606), (232, 251, 512, 507), (315, 314, 524, 525), (313, 291, 518, 523), (230, 231, 506, 505), (295, 296, 318, 317), (296, 297, 319, 318), (297, 298, 320, 319), (298, 299, 321, 320), (299, 300, 322, 321), (300, 301, 323, 322), (301, 302, 324, 323), (302, 303, 325, 324), (303, 304, 326, 325), (305, 306, 328, 327), (306, 307, 329, 328), (307, 308, 330, 329), (308, 309, 331, 330), (309, 310, 332, 331), (310, 311, 333, 332), (630, 312, 334, 631), (606, 313, 335, 607), (313, 314, 336, 335), (314, 315, 337, 336), (315, 316, 338, 337), (316, 317, 339, 338), (317, 318, 340, 339), (318, 319, 341, 340), (319, 320, 342, 341), (320, 321, 343, 342), (321, 322, 344, 343), (322, 323, 345, 344), (323, 324, 346, 345), (324, 325, 347, 346), (325, 326, 348, 347), (327, 328, 350, 349), (328, 329, 351, 350), (329, 330, 352, 351), (330, 331, 353, 352), (331, 332, 354, 353), (332, 333, 355, 354), (631, 334, 356, 632), (607, 335, 357, 608), (335, 336, 358, 357), (336, 337, 359, 358), (337, 338, 360, 359), (338, 339, 361, 360), (339, 340, 362, 361), (340, 341, 363, 362), (341, 342, 364, 363), (342, 343, 365, 364), (343, 344, 366, 365), (344, 345, 367, 366), (345, 346, 368, 367), (346, 347, 369, 368), (347, 348, 370, 369), (349, 350, 372, 371), (350, 351, 373, 372), (351, 352, 374, 373), (352, 353, 375, 374), (353, 354, 376, 375), (354, 355, 377, 376), (632, 356, 378, 633), (608, 357, 379, 609), (357, 358, 380, 379), (358, 359, 381, 380), (359, 360, 382, 381), (360, 361, 383, 382), (361, 362, 384, 383), (362, 363, 385, 384), (363, 364, 386, 385), (364, 365, 387, 386), (365, 366, 388, 387), (366, 367, 389, 388), (367, 368, 390, 389), (368, 369, 391, 390), (369, 370, 392, 391), (371, 372, 394, 393), (372, 373, 395, 394), (373, 374, 396, 395), (374, 375, 397, 396), (375, 376, 398, 397), (376, 377, 399, 398), (633, 378, 400, 634), (609, 379, 401, 610), (379, 380, 402, 401), (380, 381, 403, 402), (381, 382, 404, 403), (382, 383, 405, 404), (383, 384, 406, 405), (384, 385, 407, 406), (385, 386, 408, 407), (386, 387, 409, 408), (387, 388, 410, 409), (388, 389, 411, 410), (389, 390, 412, 411), (390, 391, 413, 412), (391, 392, 414, 413), (393, 394, 416, 415), (394, 395, 417, 416), (395, 396, 418, 417), (396, 397, 419, 418), (397, 398, 420, 419), (398, 399, 421, 420), (634, 400, 422, 635), (610, 401, 423, 611), (401, 402, 424, 423), (402, 403, 425, 424), (403, 404, 426, 425), (404, 405, 427, 426), (405, 406, 428, 427), (406, 407, 429, 428), (407, 408, 430, 429), (408, 409, 431, 430), (409, 410, 432, 431), (410, 411, 433, 432), (411, 412, 434, 433), (412, 413, 435, 434), (413, 414, 436, 435), (415, 416, 438, 437), (416, 417, 439, 438), (417, 418, 440, 439), (418, 419, 441, 440), (419, 420, 442, 441), (420, 421, 443, 442), (635, 422, 444, 636), (611, 423, 445, 612), (423, 424, 446, 445), (424, 425, 447, 446), (425, 426, 448, 447), (426, 427, 449, 448), (427, 428, 450, 449), (428, 429, 451, 450), (429, 430, 452, 451), (430, 431, 453, 452), (431, 432, 454, 453), (432, 433, 455, 454), (433, 434, 456, 455), (434, 435, 457, 456), (435, 436, 458, 457), (437, 438, 460, 459), (438, 439, 461, 460), (439, 440, 462, 461), (440, 441, 463, 462), (441, 442, 464, 463), (442, 443, 465, 464), (636, 444, 466, 637), (612, 445, 467, 613), (445, 446, 468, 467), (446, 447, 469, 468), (447, 448, 470, 469), (448, 449, 471, 470), (449, 450, 472, 471), (450, 451, 473, 472), (451, 452, 474, 473), (452, 453, 475, 474), (453, 454, 476, 475), (454, 455, 477, 476), (455, 456, 478, 477), (456, 457, 479, 478), (457, 458, 480, 479), (459, 460, 482, 481), (460, 461, 483, 482), (461, 462, 484, 483), (462, 463, 485, 484), (463, 464, 486, 485), (464, 465, 487, 486), (637, 466, 488, 638), (613, 467, 489, 614), (467, 468, 490, 489), (468, 469, 491, 490), (469, 470, 492, 491), (470, 471, 493, 492), (471, 472, 494, 493), (472, 473, 495, 494), (473, 474, 496, 495), (474, 475, 497, 496), (475, 476, 498, 497), (476, 477, 499, 498), (477, 478, 500, 499), (478, 479, 501, 500), (479, 480, 502, 501), (513, 508, 270, 529), (522, 527, 537, 532), (508, 503, 294, 270), (517, 522, 532, 530), (506, 507, 271, 272), (512, 517, 530, 528), (505, 506, 272, 292), (527, 526, 536, 537), (523, 518, 531, 533), (504, 505, 292, 293), (526, 525, 535, 536), (507, 512, 528, 271), (503, 504, 293, 294), (525, 524, 534, 535), (518, 513, 529, 531), (524, 523, 533, 534), (561, 554, 519, 515), (558, 568, 543, 538), (554, 555, 521, 519), (567, 556, 552, 553), (564, 562, 544, 549), (555, 557, 509, 521), (556, 559, 551, 552), (557, 558, 538, 509), (566, 560, 511, 510), (559, 563, 550, 551), (560, 561, 515, 511), (562, 565, 539, 544), (563, 564, 549, 550), (565, 566, 510, 539), (569, 567, 553, 548), (568, 569, 548, 543), (511, 515, 514, 510), (515, 519, 516, 514), (519, 521, 520, 516), (521, 509, 538, 520), (510, 514, 540, 539), (514, 516, 541, 540), (516, 520, 542, 541), (520, 538, 543, 542), (539, 540, 545, 544), (540, 541, 546, 545), (541, 542, 547, 546), (542, 543, 548, 547), (544, 545, 550, 549), (545, 546, 551, 550), (546, 547, 552, 551), (547, 548, 553, 552), (530, 532, 569, 568), (532, 537, 567, 569), (529, 270, 566, 565), (534, 533, 564, 563), (531, 529, 565, 562), (294, 293, 561, 560), (535, 534, 563, 559), (270, 294, 560, 566), (271, 528, 558, 557), (536, 535, 559, 556), (272, 271, 557, 555), (533, 531, 562, 564), (537, 536, 556, 567), (292, 272, 555, 554), (528, 530, 568, 558), (293, 292, 554, 561), (218, 219, 591, 590), (217, 218, 590, 589), (216, 217, 589, 588), (215, 216, 588, 587), (214, 215, 587, 586), (213, 214, 586, 585), (212, 213, 585, 584), (211, 212, 584, 583), (210, 211, 583, 582), (209, 210, 582, 581), (208, 209, 581, 580), (207, 208, 580, 579), (206, 207, 579, 578), (601, 206, 578, 615), (625, 205, 577, 639), (203, 204, 576, 575), (202, 203, 575, 574), (201, 202, 574, 573), (200, 201, 573, 572), (199, 200, 572, 571), (198, 199, 571, 570), (205, 601, 615, 577), (466, 613, 614, 488), (444, 612, 613, 466), (422, 611, 612, 444), (400, 610, 611, 422), (378, 609, 610, 400), (356, 608, 609, 378), (334, 607, 608, 356), (312, 606, 607, 334), (290, 605, 606, 312), (268, 604, 605, 290), (249, 603, 604, 268), (227, 602, 603, 249), (577, 615, 602, 227), (183, 600, 601, 205), (161, 599, 600, 183), (139, 598, 599, 161), (117, 597, 598, 139), (95, 596, 597, 117), (73, 595, 596, 95), (51, 594, 595, 73), (29, 593, 594, 51), (7, 592, 593, 29), (204, 625, 639, 576), (465, 637, 638, 487), (443, 636, 637, 465), (421, 635, 636, 443), (399, 634, 635, 421), (377, 633, 634, 399), (355, 632, 633, 377), (333, 631, 632, 355), (311, 630, 631, 333), (289, 629, 630, 311), (267, 628, 629, 289), (248, 627, 628, 267), (226, 626, 627, 248), (576, 639, 626, 226), (182, 624, 625, 204), (160, 623, 624, 182), (138, 622, 623, 160), (116, 621, 622, 138), (94, 620, 621, 116), (72, 619, 620, 94), (50, 618, 619, 72), (28, 617, 618, 50), (6, 616, 617, 28), (732, 733, 653, 654), (734, 735, 702, 700), (736, 737, 719, 718), (738, 739, 667, 669), (740, 732, 654, 655), (741, 742, 683, 685), (737, 743, 720, 719), (744, 745, 680, 726), (746, 740, 655, 656), (747, 748, 696, 694), (749, 750, 679, 727), (743, 751, 721, 720), (752, 753, 661, 663), (754, 746, 656, 657), (751, 755, 722, 721), (756, 757, 674, 672), (758, 754, 657, 658), (759, 760, 690, 688), (761, 762, 699, 701), (755, 763, 723, 722), (764, 758, 658, 659), (763, 765, 724, 723), (766, 764, 659, 660), (767, 768, 668, 666), (750, 769, 677, 679), (770, 771, 684, 682), (772, 773, 693, 695), (765, 774, 725, 724), (753, 766, 660, 661), (775, 744, 726, 678), (776, 777, 662, 640), (778, 779, 671, 673), (780, 781, 687, 689), (782, 734, 700, 698), (739, 783, 665, 667), (742, 784, 681, 683), (785, 775, 678, 676), (786, 747, 694, 692), (774, 787, 703, 725), (788, 789, 705, 704), (790, 776, 640, 641), (791, 756, 672, 670), (792, 759, 688, 686), (789, 793, 706, 705), (762, 794, 697, 699), (795, 790, 641, 642), (796, 797, 731, 710), (793, 798, 707, 706), (799, 795, 642, 643), (800, 767, 666, 664), (769, 801, 675, 677), (798, 802, 708, 707), (773, 803, 691, 693), (804, 799, 643, 644), (802, 805, 709, 708), (735, 788, 704, 702), (806, 804, 644, 645), (779, 738, 669, 671), (805, 796, 710, 709), (781, 741, 685, 687), (807, 806, 645, 646), (745, 770, 682, 680), (797, 808, 711, 731), (809, 807, 646, 730), (748, 782, 698, 696), (810, 809, 730, 647), (783, 752, 663, 665), (811, 812, 712, 729), (813, 814, 728, 648), (808, 811, 729, 711), (757, 785, 676, 674), (812, 815, 713, 712), (760, 786, 692, 690), (816, 813, 648, 649), (787, 761, 701, 703), (815, 817, 714, 713), (818, 816, 649, 650), (768, 791, 670, 668), (817, 819, 715, 714), (784, 749, 727, 681), (820, 818, 650, 651), (771, 792, 686, 684), (794, 772, 695, 697), (819, 821, 716, 715), (822, 820, 651, 652), (814, 810, 647, 728), (777, 800, 664, 662), (821, 823, 717, 716), (801, 778, 673, 675), (733, 822, 652, 653), (803, 780, 689, 691), (823, 736, 718, 717), (494, 495, 736, 823), (348, 326, 780, 803), (13, 12, 822, 733), (175, 153, 778, 801), (493, 494, 823, 821), (22, 44, 800, 777), (592, 7, 810, 814), (12, 11, 820, 822), (492, 493, 821, 819), (414, 392, 772, 794), (261, 283, 792, 771), (11, 10, 818, 820), (241, 591, 749, 784), (491, 492, 819, 817), (88, 110, 791, 768), (10, 9, 816, 818), (490, 491, 817, 815), (480, 458, 761, 787), (9, 8, 813, 816), (327, 349, 786, 760), (489, 490, 815, 812), (154, 176, 785, 757), (488, 614, 811, 808), (8, 592, 814, 813), (614, 489, 812, 811), (65, 43, 752, 783), (7, 616, 809, 810), (393, 415, 782, 748), (616, 6, 807, 809), (638, 488, 808, 797), (220, 242, 770, 745), (6, 5, 806, 807), (304, 282, 741, 781), (486, 487, 796, 805), (131, 109, 738, 779), (5, 4, 804, 806), (459, 481, 788, 735), (485, 486, 805, 802), (4, 3, 799, 804), (370, 348, 803, 773), (484, 485, 802, 798), (197, 175, 801, 769), (44, 66, 767, 800), (3, 2, 795, 799), (483, 484, 798, 793), (487, 638, 797, 796), (2, 1, 790, 795), (436, 414, 794, 762), (482, 483, 793, 789), (283, 305, 759, 792), (110, 132, 756, 791), (1, 0, 776, 790), (481, 482, 789, 788), (502, 480, 787, 774), (349, 371, 747, 786), (176, 198, 775, 785), (260, 241, 784, 742), (87, 65, 783, 739), (415, 437, 734, 782), (326, 304, 781, 780), (153, 131, 779, 778), (0, 22, 777, 776), (198, 570, 744, 775), (21, 20, 766, 753), (501, 502, 774, 765), (392, 370, 773, 772), (242, 261, 771, 770), (219, 197, 769, 750), (66, 88, 768, 767), (20, 19, 764, 766), (500, 501, 765, 763), (19, 18, 758, 764), (499, 500, 763, 755), (458, 436, 762, 761), (305, 327, 760, 759), (18, 17, 754, 758), (132, 154, 757, 756), (498, 499, 755, 751), (17, 16, 746, 754), (43, 21, 753, 752), (497, 498, 751, 743), (591, 219, 750, 749), (371, 393, 748, 747), (16, 15, 740, 746), (570, 220, 745, 744), (496, 497, 743, 737), (282, 260, 742, 741), (15, 14, 732, 740), (109, 87, 739, 738), (495, 496, 737, 736), (437, 459, 735, 734), (14, 13, 733, 732)])
me_plane_001.polygons.foreach_set('use_smooth', [True] * 777)
_uv = me_plane_001.uv_layers.new(name='UVMap')
_uv.uv.foreach_set('vector', [0.07109, 0.05339, 0.1119, 0.05169, 0.1011, 0.07924, 0.07279, 0.09417, 0.1119, 0.05169, 0.1525, 0.04904, 0.1427, 0.07599, 0.1011, 0.07924, 0.1525, 0.04904, 0.1934, 0.04601, 0.1856, 0.07245, 0.1427, 0.07599, 0.1934, 0.04601, 0.2344, 0.0427, 0.2287, 0.06875, 0.1856, 0.07245, 0.2344, 0.0427, 0.2754, 0.03897, 0.271, 0.06611, 0.2287, 0.06875, 0.2754, 0.03897, 0.3169, 0.03633, 0.3122, 0.06265, 0.271, 0.06611, 0.3376, 0.03587, 0.3582, 0.03542, 0.3535, 0.06163, 0.3328, 0.06214, 0.3789, 0.03543, 0.3996, 0.03543, 0.3953, 0.06199, 0.3744, 0.06181, 0.3996, 0.03543, 0.4411, 0.03647, 0.4376, 0.06358, 0.3953, 0.06199, 0.4411, 0.03647, 0.4825, 0.03764, 0.4809, 0.06506, 0.4376, 0.06358, 0.4825, 0.03764, 0.5239, 0.03839, 0.5243, 0.06578, 0.4809, 0.06506, 0.5239, 0.03839, 0.5652, 0.03862, 0.5675, 0.0658, 0.5243, 0.06578, 0.5652, 0.03862, 0.6063, 0.03862, 0.6103, 0.06548, 0.5675, 0.0658, 0.6063, 0.03862, 0.6473, 0.03854, 0.6523, 0.06497, 0.6103, 0.06548, 0.6473, 0.03854, 0.6881, 0.03923, 0.6938, 0.06537, 0.6523, 0.06497, 0.6881, 0.03923, 0.7288, 0.04055, 0.735, 0.06675, 0.6938, 0.06537, 0.7288, 0.04055, 0.7697, 0.04296, 0.7763, 0.07004, 0.735, 0.06675, 0.7697, 0.04296, 0.8103, 0.04504, 0.8194, 0.0709, 0.7763, 0.07004, 0.8103, 0.04504, 0.8509, 0.047, 0.862, 0.07307, 0.8194, 0.0709, 0.8509, 0.047, 0.8915, 0.04857, 0.9035, 0.07538, 0.862, 0.07307, 0.8915, 0.04857, 0.9322, 0.04964, 0.9311, 0.0903, 0.9035, 0.07538, 0.07279, 0.09417, 0.1011, 0.07924, 0.102, 0.1207, 0.07368, 0.1348, 0.1011, 0.07924, 0.1427, 0.07599, 0.1451, 0.1191, 0.102, 0.1207, 0.1427, 0.07599, 0.1856, 0.07245, 0.189, 0.1156, 0.1451, 0.1191, 0.1856, 0.07245, 0.2287, 0.06875, 0.2333, 0.1106, 0.189, 0.1156, 0.2287, 0.06875, 0.271, 0.06611, 0.2757, 0.106, 0.2333, 0.1106, 0.271, 0.06611, 0.3122, 0.06265, 0.3135, 0.1068, 0.2757, 0.106, 0.3328, 0.06214, 0.3535, 0.06163, 0.3535, 0.1034, 0.3335, 0.1051, 0.3744, 0.06181, 0.3953, 0.06199, 0.3931, 0.1039, 0.3733, 0.1036, 0.3953, 0.06199, 0.4376, 0.06358, 0.4358, 0.1066, 0.3931, 0.1039, 0.4376, 0.06358, 0.4809, 0.06506, 0.4798, 0.1094, 0.4358, 0.1066, 0.4809, 0.06506, 0.5243, 0.06578, 0.5238, 0.1101, 0.4798, 0.1094, 0.5243, 0.06578, 0.5675, 0.0658, 0.5678, 0.1091, 0.5238, 0.1101, 0.5675, 0.0658, 0.6103, 0.06548, 0.6114, 0.1082, 0.5678, 0.1091, 0.6103, 0.06548, 0.6523, 0.06497, 0.6531, 0.1084, 0.6114, 0.1082, 0.6523, 0.06497, 0.6938, 0.06537, 0.6931, 0.1086, 0.6531, 0.1084, 0.6938, 0.06537, 0.735, 0.06675, 0.7334, 0.112, 0.6931, 0.1086, 0.735, 0.06675, 0.7763, 0.07004, 0.7724, 0.1115, 0.7334, 0.112, 0.7763, 0.07004, 0.8194, 0.0709, 0.8167, 0.113, 0.7724, 0.1115, 0.8194, 0.0709, 0.862, 0.07307, 0.8603, 0.1149, 0.8167, 0.113, 0.862, 0.07307, 0.9035, 0.07538, 0.9023, 0.1165, 0.8603, 0.1149, 0.9035, 0.07538, 0.9311, 0.0903, 0.9302, 0.1309, 0.9023, 0.1165, 0.07368, 0.1348, 0.102, 0.1207, 0.1029, 0.1636, 0.0744, 0.1757, 0.102, 0.1207, 0.1451, 0.1191, 0.147, 0.1628, 0.1029, 0.1636, 0.1451, 0.1191, 0.189, 0.1156, 0.1913, 0.1607, 0.147, 0.1628, 0.189, 0.1156, 0.2333, 0.1106, 0.2348, 0.1559, 0.1913, 0.1607, 0.2333, 0.1106, 0.2757, 0.106, 0.277, 0.1467, 0.2348, 0.1559, 0.2757, 0.106, 0.3135, 0.1068, 0.3209, 0.1471, 0.277, 0.1467, 0.3335, 0.1051, 0.3535, 0.1034, 0.3577, 0.1527, 0.3393, 0.1499, 0.3733, 0.1036, 0.3931, 0.1039, 0.3934, 0.1477, 0.3756, 0.1502, 0.3931, 0.1039, 0.4358, 0.1066, 0.4372, 0.1586, 0.3934, 0.1477, 0.4358, 0.1066, 0.4798, 0.1094, 0.4798, 0.1687, 0.4372, 0.1586, 0.4798, 0.1094, 0.5238, 0.1101, 0.5212, 0.1672, 0.4798, 0.1687, 0.5238, 0.1101, 0.5678, 0.1091, 0.565, 0.1593, 0.5212, 0.1672, 0.5678, 0.1091, 0.6114, 0.1082, 0.6097, 0.1517, 0.565, 0.1593, 0.6114, 0.1082, 0.6531, 0.1084, 0.6524, 0.1477, 0.6097, 0.1517, 0.6531, 0.1084, 0.6931, 0.1086, 0.6912, 0.1525, 0.6524, 0.1477, 0.6931, 0.1086, 0.7334, 0.112, 0.7296, 0.151, 0.6912, 0.1525, 0.7334, 0.112, 0.7724, 0.1115, 0.7713, 0.1505, 0.7296, 0.151, 0.7724, 0.1115, 0.8167, 0.113, 0.8159, 0.1551, 0.7713, 0.1505, 0.8167, 0.113, 0.8603, 0.1149, 0.8588, 0.1571, 0.8159, 0.1551, 0.8603, 0.1149, 0.9023, 0.1165, 0.9011, 0.1584, 0.8588, 0.1571, 0.9023, 0.1165, 0.9302, 0.1309, 0.929, 0.1713, 0.9011, 0.1584, 0.0744, 0.1757, 0.1029, 0.1636, 0.103, 0.2068, 0.07442, 0.2166, 0.1029, 0.1636, 0.147, 0.1628, 0.1488, 0.2074, 0.103, 0.2068, 0.147, 0.1628, 0.1913, 0.1607, 0.1941, 0.2079, 0.1488, 0.2074, 0.1913, 0.1607, 0.2348, 0.1559, 0.2379, 0.2071, 0.1941, 0.2079, 0.2348, 0.1559, 0.277, 0.1467, 0.279, 0.2016, 0.2379, 0.2071, 0.277, 0.1467, 0.3209, 0.1471, 0.3189, 0.2016, 0.279, 0.2016, 0.3393, 0.1499, 0.3577, 0.1527, 0.3714, 0.2031, 0.3451, 0.2024, 0.3756, 0.1502, 0.3934, 0.1477, 0.3963, 0.2165, 0.3838, 0.2098, 0.3934, 0.1477, 0.4372, 0.1586, 0.4382, 0.2198, 0.3963, 0.2165, 0.4372, 0.1586, 0.4798, 0.1687, 0.4803, 0.2433, 0.4382, 0.2198, 0.4798, 0.1687, 0.5212, 0.1672, 0.5176, 0.2296, 0.4803, 0.2433, 0.5212, 0.1672, 0.565, 0.1593, 0.5604, 0.2126, 0.5176, 0.2296, 0.565, 0.1593, 0.6097, 0.1517, 0.6086, 0.1977, 0.5604, 0.2126, 0.6097, 0.1517, 0.6524, 0.1477, 0.6531, 0.1823, 0.6086, 0.1977, 0.6524, 0.1477, 0.6912, 0.1525, 0.6894, 0.1916, 0.6531, 0.1823, 0.6912, 0.1525, 0.7296, 0.151, 0.73, 0.1942, 0.6894, 0.1916, 0.7296, 0.151, 0.7713, 0.1505, 0.7713, 0.1933, 0.73, 0.1942, 0.7713, 0.1505, 0.8159, 0.1551, 0.8149, 0.1982, 0.7713, 0.1933, 0.8159, 0.1551, 0.8588, 0.1571, 0.8577, 0.1997, 0.8149, 0.1982, 0.8588, 0.1571, 0.9011, 0.1584, 0.9002, 0.2005, 0.8577, 0.1997, 0.9011, 0.1584, 0.929, 0.1713, 0.928, 0.2118, 0.9002, 0.2005, 0.07442, 0.2166, 0.103, 0.2068, 0.102, 0.25, 0.07361, 0.2575, 0.103, 0.2068, 0.1488, 0.2074, 0.1499, 0.2519, 0.102, 0.25, 0.1488, 0.2074, 0.1941, 0.2079, 0.1985, 0.2557, 0.1499, 0.2519, 0.1941, 0.2079, 0.2379, 0.2071, 0.2471, 0.2658, 0.1985, 0.2557, 0.2379, 0.2071, 0.279, 0.2016, 0.2852, 0.2573, 0.2471, 0.2658, 0.279, 0.2016, 0.3189, 0.2016, 0.326, 0.2624, 0.2852, 0.2573, 0.3451, 0.2024, 0.3714, 0.2031, 0.3835, 0.2642, 0.3547, 0.2633, 0.3838, 0.2098, 0.3963, 0.2165, 0.4134, 0.2897, 0.3984, 0.277, 0.3963, 0.2165, 0.4382, 0.2198, 0.4476, 0.2923, 0.4134, 0.2897, 0.4382, 0.2198, 0.4803, 0.2433, 0.4878, 0.2989, 0.4476, 0.2923, 0.4803, 0.2433, 0.5176, 0.2296, 0.5222, 0.3114, 0.4878, 0.2989, 0.5176, 0.2296, 0.5604, 0.2126, 0.5581, 0.2775, 0.5222, 0.3114, 0.5604, 0.2126, 0.6086, 0.1977, 0.6027, 0.264, 0.5581, 0.2775, 0.6086, 0.1977, 0.6531, 0.1823, 0.635, 0.2484, 0.6027, 0.264, 0.6531, 0.1823, 0.6894, 0.1916, 0.6838, 0.2433, 0.635, 0.2484, 0.6894, 0.1916, 0.73, 0.1942, 0.7272, 0.2405, 0.6838, 0.2433, 0.73, 0.1942, 0.7713, 0.1933, 0.7704, 0.2404, 0.7272, 0.2405, 0.7713, 0.1933, 0.8149, 0.1982, 0.8138, 0.2419, 0.7704, 0.2404, 0.8149, 0.1982, 0.8577, 0.1997, 0.8569, 0.2424, 0.8138, 0.2419, 0.8577, 0.1997, 0.9002, 0.2005, 0.8997, 0.2428, 0.8569, 0.2424, 0.9002, 0.2005, 0.928, 0.2118, 0.9273, 0.2522, 0.8997, 0.2428, 0.07361, 0.2575, 0.102, 0.25, 0.09988, 0.2927, 0.07219, 0.2983, 0.102, 0.25, 0.1499, 0.2519, 0.1483, 0.2951, 0.09988, 0.2927, 0.1499, 0.2519, 0.1985, 0.2557, 0.1989, 0.2989, 0.1483, 0.2951, 0.1985, 0.2557, 0.2471, 0.2658, 0.2513, 0.305, 0.1989, 0.2989, 0.2471, 0.2658, 0.2852, 0.2573, 0.2926, 0.3107, 0.2513, 0.305, 0.2852, 0.2573, 0.326, 0.2624, 0.3418, 0.3275, 0.2926, 0.3107, 0.3547, 0.2633, 0.3835, 0.2642, 0.3775, 0.3288, 0.3596, 0.3281, 0.3984, 0.277, 0.4134, 0.2897, 0.432, 0.3478, 0.4047, 0.3383, 0.4134, 0.2897, 0.4476, 0.2923, 0.4445, 0.3591, 0.432, 0.3478, 0.4476, 0.2923, 0.4878, 0.2989, 0.4837, 0.3468, 0.4445, 0.3591, 0.4878, 0.2989, 0.5222, 0.3114, 0.5212, 0.3306, 0.4837, 0.3468, 0.5222, 0.3114, 0.5581, 0.2775, 0.5416, 0.3307, 0.5212, 0.3306, 0.5581, 0.2775, 0.6027, 0.264, 0.5732, 0.3162, 0.5416, 0.3307, 0.6027, 0.264, 0.635, 0.2484, 0.6239, 0.3103, 0.5732, 0.3162, 0.635, 0.2484, 0.6838, 0.2433, 0.672, 0.2997, 0.6239, 0.3103, 0.6838, 0.2433, 0.7272, 0.2405, 0.7205, 0.2917, 0.672, 0.2997, 0.7272, 0.2405, 0.7704, 0.2404, 0.7674, 0.2874, 0.7205, 0.2917, 0.7704, 0.2404, 0.8138, 0.2419, 0.8129, 0.2856, 0.7674, 0.2874, 0.8138, 0.2419, 0.8569, 0.2424, 0.8569, 0.2853, 0.8129, 0.2856, 0.8569, 0.2424, 0.8997, 0.2428, 0.8998, 0.2853, 0.8569, 0.2853, 0.8997, 0.2428, 0.9273, 0.2522, 0.927, 0.2927, 0.8998, 0.2853, 0.07219, 0.2983, 0.09988, 0.2927, 0.09761, 0.3347, 0.07075, 0.3392, 0.09988, 0.2927, 0.1483, 0.2951, 0.145, 0.3358, 0.09761, 0.3347, 0.1483, 0.2951, 0.1989, 0.2989, 0.1935, 0.3435, 0.145, 0.3358, 0.1989, 0.2989, 0.2513, 0.305, 0.2457, 0.3526, 0.1935, 0.3435, 0.2513, 0.305, 0.2926, 0.3107, 0.3009, 0.3655, 0.2457, 0.3526, 0.2926, 0.3107, 0.3418, 0.3275, 0.3521, 0.3727, 0.3009, 0.3655, 0.3596, 0.3281, 0.3775, 0.3288, 0.3855, 0.3804, 0.3688, 0.3766, 0.4047, 0.3383, 0.432, 0.3478, 0.4339, 0.4048, 0.4097, 0.3926, 0.432, 0.3478, 0.4445, 0.3591, 0.4364, 0.4062, 0.4339, 0.4048, 0.4445, 0.3591, 0.4837, 0.3468, 0.4762, 0.409, 0.4364, 0.4062, 0.4837, 0.3468, 0.5212, 0.3306, 0.5026, 0.3996, 0.4762, 0.409, 0.5212, 0.3306, 0.5416, 0.3307, 0.5337, 0.3896, 0.5026, 0.3996, 0.5416, 0.3307, 0.5732, 0.3162, 0.5634, 0.3825, 0.5337, 0.3896, 0.5732, 0.3162, 0.6239, 0.3103, 0.6105, 0.3623, 0.5634, 0.3825, 0.6239, 0.3103, 0.672, 0.2997, 0.655, 0.3546, 0.6105, 0.3623, 0.672, 0.2997, 0.7205, 0.2917, 0.7099, 0.3435, 0.655, 0.3546, 0.7205, 0.2917, 0.7674, 0.2874, 0.7642, 0.3354, 0.7099, 0.3435, 0.7674, 0.2874, 0.8129, 0.2856, 0.8123, 0.3297, 0.7642, 0.3354, 0.8129, 0.2856, 0.8569, 0.2853, 0.858, 0.3279, 0.8123, 0.3297, 0.8569, 0.2853, 0.8998, 0.2853, 0.9001, 0.3273, 0.858, 0.3279, 0.8998, 0.2853, 0.927, 0.2927, 0.9271, 0.3332, 0.9001, 0.3273, 0.07075, 0.3392, 0.09761, 0.3347, 0.09639, 0.3761, 0.06999, 0.38, 0.09761, 0.3347, 0.145, 0.3358, 0.1427, 0.3764, 0.09639, 0.3761, 0.145, 0.3358, 0.1935, 0.3435, 0.193, 0.3735, 0.1427, 0.3764, 0.1935, 0.3435, 0.2457, 0.3526, 0.2456, 0.3807, 0.193, 0.3735, 0.2457, 0.3526, 0.3009, 0.3655, 0.313, 0.4009, 0.2456, 0.3807, 0.3009, 0.3655, 0.3521, 0.3727, 0.3571, 0.4191, 0.313, 0.4009, 0.3688, 0.3766, 0.3855, 0.3804, 0.4043, 0.4301, 0.3807, 0.4246, 0.4097, 0.3926, 0.4339, 0.4048, 0.4353, 0.4453, 0.4198, 0.4377, 0.4339, 0.4048, 0.4364, 0.4062, 0.4562, 0.4501, 0.4353, 0.4453, 0.4364, 0.4062, 0.4762, 0.409, 0.4737, 0.4542, 0.4562, 0.4501, 0.4762, 0.409, 0.5026, 0.3996, 0.4982, 0.437, 0.4737, 0.4542, 0.5026, 0.3996, 0.5337, 0.3896, 0.5196, 0.4372, 0.4982, 0.437, 0.5337, 0.3896, 0.5634, 0.3825, 0.5513, 0.4314, 0.5196, 0.4372, 0.5634, 0.3825, 0.6105, 0.3623, 0.5921, 0.4159, 0.5513, 0.4314, 0.6105, 0.3623, 0.655, 0.3546, 0.6332, 0.4095, 0.5921, 0.4159, 0.655, 0.3546, 0.7099, 0.3435, 0.6982, 0.3893, 0.6332, 0.4095, 0.7099, 0.3435, 0.7642, 0.3354, 0.7626, 0.3771, 0.6982, 0.3893, 0.7642, 0.3354, 0.8123, 0.3297, 0.8101, 0.3718, 0.7626, 0.3771, 0.8123, 0.3297, 0.858, 0.3279, 0.8588, 0.3694, 0.8101, 0.3718, 0.858, 0.3279, 0.9001, 0.3273, 0.9007, 0.3693, 0.8588, 0.3694, 0.9001, 0.3273, 0.9271, 0.3332, 0.9273, 0.3737, 0.9007, 0.3693, 0.06999, 0.38, 0.09639, 0.3761, 0.09679, 0.4175, 0.06998, 0.4208, 0.09639, 0.3761, 0.1427, 0.3764, 0.1463, 0.4174, 0.09679, 0.4175, 0.1427, 0.3764, 0.193, 0.3735, 0.1927, 0.4153, 0.1463, 0.4174, 0.193, 0.3735, 0.2456, 0.3807, 0.2842, 0.4396, 0.1927, 0.4153, 0.2456, 0.3807, 0.313, 0.4009, 0.3414, 0.445, 0.2842, 0.4396, 0.313, 0.4009, 0.3571, 0.4191, 0.3698, 0.4539, 0.3414, 0.445, 0.3807, 0.4246, 0.4043, 0.4301, 0.4194, 0.4683, 0.3946, 0.4611, 0.4198, 0.4377, 0.4353, 0.4453, 0.4421, 0.4761, 0.4308, 0.4722, 0.4353, 0.4453, 0.4562, 0.4501, 0.4593, 0.4751, 0.4421, 0.4761, 0.4562, 0.4501, 0.4737, 0.4542, 0.4734, 0.4746, 0.4593, 0.4751, 0.4737, 0.4542, 0.4982, 0.437, 0.489, 0.4725, 0.4734, 0.4746, 0.4982, 0.437, 0.5196, 0.4372, 0.5085, 0.4719, 0.489, 0.4725, 0.5196, 0.4372, 0.5513, 0.4314, 0.5301, 0.4683, 0.5085, 0.4719, 0.5513, 0.4314, 0.5921, 0.4159, 0.5768, 0.4585, 0.5301, 0.4683, 0.5921, 0.4159, 0.6332, 0.4095, 0.6099, 0.4565, 0.5768, 0.4585, 0.6332, 0.4095, 0.6982, 0.3893, 0.6748, 0.4513, 0.6099, 0.4565, 0.6982, 0.3893, 0.7626, 0.3771, 0.7533, 0.419, 0.6748, 0.4513, 0.7626, 0.3771, 0.8101, 0.3718, 0.8118, 0.4135, 0.7533, 0.419, 0.8101, 0.3718, 0.8588, 0.3694, 0.859, 0.4104, 0.8118, 0.4135, 0.8588, 0.3694, 0.9007, 0.3693, 0.9006, 0.4109, 0.859, 0.4104, 0.9007, 0.3693, 0.9273, 0.3737, 0.9274, 0.4142, 0.9006, 0.4109, 0.07035, 0.4413, 0.09767, 0.4387, 0.09855, 0.4598, 0.07072, 0.4617, 0.09767, 0.4387, 0.154, 0.4399, 0.1616, 0.4624, 0.09855, 0.4598, 0.154, 0.4399, 0.2265, 0.4464, 0.2604, 0.4775, 0.1616, 0.4624, 0.2265, 0.4464, 0.2938, 0.4589, 0.3035, 0.4782, 0.2604, 0.4775, 0.2938, 0.4589, 0.3486, 0.4624, 0.3559, 0.4798, 0.3035, 0.4782, 0.3486, 0.4624, 0.3802, 0.4677, 0.3906, 0.4814, 0.3559, 0.4798, 0.4018, 0.4732, 0.4234, 0.4787, 0.4274, 0.4891, 0.409, 0.4853, 0.4328, 0.4831, 0.4422, 0.4874, 0.4424, 0.4987, 0.4349, 0.4939, 0.4422, 0.4874, 0.4587, 0.4875, 0.4582, 0.4999, 0.4424, 0.4987, 0.4587, 0.4875, 0.4778, 0.4927, 0.4821, 0.5107, 0.4582, 0.4999, 0.4778, 0.4927, 0.4943, 0.4871, 0.4997, 0.5017, 0.4821, 0.5107, 0.4943, 0.4871, 0.5113, 0.4845, 0.5141, 0.4972, 0.4997, 0.5017, 0.5113, 0.4845, 0.5305, 0.4771, 0.5309, 0.4859, 0.5141, 0.4972, 0.5305, 0.4771, 0.582, 0.4732, 0.5872, 0.4879, 0.5309, 0.4859, 0.582, 0.4732, 0.6169, 0.4691, 0.6239, 0.4818, 0.5872, 0.4879, 0.6169, 0.4691, 0.6709, 0.461, 0.6671, 0.4706, 0.6239, 0.4818, 0.6709, 0.461, 0.7346, 0.4449, 0.7159, 0.4707, 0.6671, 0.4706, 0.7346, 0.4449, 0.811, 0.4315, 0.8102, 0.4494, 0.7159, 0.4707, 0.811, 0.4315, 0.8571, 0.4312, 0.8551, 0.4521, 0.8102, 0.4494, 0.8571, 0.4312, 0.9001, 0.432, 0.8996, 0.453, 0.8551, 0.4521, 0.9001, 0.432, 0.9273, 0.4346, 0.9271, 0.4551, 0.8996, 0.453, 0.07072, 0.4617, 0.09855, 0.4598, 0.09949, 0.5018, 0.07123, 0.5021, 0.09855, 0.4598, 0.1616, 0.4624, 0.1675, 0.5037, 0.09949, 0.5018, 0.1616, 0.4624, 0.2604, 0.4775, 0.2539, 0.5085, 0.1675, 0.5037, 0.2604, 0.4775, 0.3035, 0.4782, 0.3165, 0.5078, 0.2539, 0.5085, 0.3035, 0.4782, 0.3559, 0.4798, 0.3633, 0.5075, 0.3165, 0.5078, 0.3559, 0.4798, 0.3906, 0.4814, 0.394, 0.5083, 0.3633, 0.5075, 0.409, 0.4853, 0.4274, 0.4891, 0.4172, 0.5092, 0.4056, 0.5088, 0.4349, 0.4939, 0.4424, 0.4987, 0.4393, 0.5171, 0.4282, 0.5132, 0.4624, 0.5998, 0.4432, 0.5917, 0.4753, 0.5716, 0.4791, 0.5758, 0.5196, 0.5288, 0.5237, 0.556, 0.5062, 0.5586, 0.5045, 0.5498, 0.4582, 0.4999, 0.4821, 0.5107, 0.4892, 0.542, 0.4796, 0.5417, 0.4424, 0.4987, 0.4582, 0.4999, 0.4796, 0.5417, 0.4745, 0.5457, 0.5141, 0.4972, 0.5309, 0.4859, 0.5464, 0.5157, 0.5196, 0.5288, 0.5309, 0.4859, 0.5872, 0.4879, 0.576, 0.5206, 0.5464, 0.5157, 0.5872, 0.4879, 0.6239, 0.4818, 0.6109, 0.5174, 0.576, 0.5206, 0.6239, 0.4818, 0.6671, 0.4706, 0.6581, 0.512, 0.6109, 0.5174, 0.6671, 0.4706, 0.7159, 0.4707, 0.7066, 0.5098, 0.6581, 0.512, 0.7159, 0.4707, 0.8102, 0.4494, 0.7758, 0.5044, 0.7066, 0.5098, 0.8102, 0.4494, 0.8551, 0.4521, 0.8448, 0.4982, 0.7758, 0.5044, 0.8551, 0.4521, 0.8996, 0.453, 0.8984, 0.4964, 0.8448, 0.4982, 0.8996, 0.453, 0.9271, 0.4551, 0.9269, 0.4963, 0.8984, 0.4964, 0.07123, 0.5021, 0.09949, 0.5018, 0.1004, 0.5436, 0.07161, 0.5426, 0.09949, 0.5018, 0.1675, 0.5037, 0.1688, 0.543, 0.1004, 0.5436, 0.1675, 0.5037, 0.2539, 0.5085, 0.2469, 0.5411, 0.1688, 0.543, 0.2539, 0.5085, 0.3165, 0.5078, 0.3333, 0.535, 0.2469, 0.5411, 0.3165, 0.5078, 0.3633, 0.5075, 0.3701, 0.5308, 0.3333, 0.535, 0.3633, 0.5075, 0.394, 0.5083, 0.3967, 0.5279, 0.3701, 0.5308, 0.4056, 0.5088, 0.4172, 0.5092, 0.4137, 0.5292, 0.4052, 0.5286, 0.4282, 0.5132, 0.4393, 0.5171, 0.4384, 0.5474, 0.4261, 0.5383, 0.5237, 0.556, 0.528, 0.5832, 0.5063, 0.5684, 0.5062, 0.5586, 0.4393, 0.5171, 0.4424, 0.4987, 0.4745, 0.5457, 0.4701, 0.5503, 0.528, 0.5832, 0.5258, 0.6085, 0.5025, 0.5745, 0.5063, 0.5684, 0.4384, 0.5474, 0.4393, 0.5171, 0.4701, 0.5503, 0.47, 0.5588, 0.5196, 0.5288, 0.5464, 0.5157, 0.5513, 0.5497, 0.5237, 0.556, 0.5464, 0.5157, 0.576, 0.5206, 0.5808, 0.547, 0.5513, 0.5497, 0.576, 0.5206, 0.6109, 0.5174, 0.6104, 0.5452, 0.5808, 0.547, 0.6109, 0.5174, 0.6581, 0.512, 0.653, 0.5444, 0.6104, 0.5452, 0.6581, 0.512, 0.7066, 0.5098, 0.7134, 0.5441, 0.653, 0.5444, 0.7066, 0.5098, 0.7758, 0.5044, 0.7889, 0.5444, 0.7134, 0.5441, 0.7758, 0.5044, 0.8448, 0.4982, 0.8466, 0.5416, 0.7889, 0.5444, 0.8448, 0.4982, 0.8984, 0.4964, 0.8996, 0.5397, 0.8466, 0.5416, 0.8984, 0.4964, 0.9269, 0.4963, 0.9278, 0.5371, 0.8996, 0.5397, 0.07161, 0.5426, 0.1004, 0.5436, 0.1012, 0.5856, 0.07208, 0.5833, 0.1004, 0.5436, 0.1688, 0.543, 0.1705, 0.5828, 0.1012, 0.5856, 0.1688, 0.543, 0.2469, 0.5411, 0.2655, 0.573, 0.1705, 0.5828, 0.2469, 0.5411, 0.3333, 0.535, 0.3147, 0.5671, 0.2655, 0.573, 0.3333, 0.535, 0.3701, 0.5308, 0.3472, 0.5703, 0.3147, 0.5671, 0.3701, 0.5308, 0.3967, 0.5279, 0.3913, 0.5556, 0.3472, 0.5703, 0.4052, 0.5286, 0.4137, 0.5292, 0.4131, 0.5585, 0.4022, 0.557, 0.4261, 0.5383, 0.4384, 0.5474, 0.4421, 0.5728, 0.4276, 0.5656, 0.5258, 0.6085, 0.5093, 0.6062, 0.4975, 0.5783, 0.5025, 0.5745, 0.5093, 0.6062, 0.4864, 0.6061, 0.4878, 0.579, 0.4975, 0.5783, 0.4421, 0.5728, 0.4384, 0.5474, 0.47, 0.5588, 0.472, 0.5662, 0.4997, 0.5017, 0.5141, 0.4972, 0.4983, 0.543, 0.495, 0.5413, 0.5237, 0.556, 0.5513, 0.5497, 0.5551, 0.5794, 0.528, 0.5832, 0.5513, 0.5497, 0.5808, 0.547, 0.5849, 0.5759, 0.5551, 0.5794, 0.5808, 0.547, 0.6104, 0.5452, 0.6159, 0.5738, 0.5849, 0.5759, 0.6104, 0.5452, 0.653, 0.5444, 0.6651, 0.5767, 0.6159, 0.5738, 0.653, 0.5444, 0.7134, 0.5441, 0.7343, 0.5841, 0.6651, 0.5767, 0.7134, 0.5441, 0.7889, 0.5444, 0.8081, 0.5876, 0.7343, 0.5841, 0.7889, 0.5444, 0.8466, 0.5416, 0.8543, 0.5844, 0.8081, 0.5876, 0.8466, 0.5416, 0.8996, 0.5397, 0.9019, 0.5826, 0.8543, 0.5844, 0.8996, 0.5397, 0.9278, 0.5371, 0.9294, 0.578, 0.9019, 0.5826, 0.07208, 0.5833, 0.1012, 0.5856, 0.1008, 0.6277, 0.07267, 0.6241, 0.1012, 0.5856, 0.1705, 0.5828, 0.1569, 0.6259, 0.1008, 0.6277, 0.1705, 0.5828, 0.2655, 0.573, 0.2232, 0.6219, 0.1569, 0.6259, 0.2655, 0.573, 0.3147, 0.5671, 0.2826, 0.6165, 0.2232, 0.6219, 0.3147, 0.5671, 0.3472, 0.5703, 0.3312, 0.6088, 0.2826, 0.6165, 0.3472, 0.5703, 0.3913, 0.5556, 0.376, 0.5973, 0.3312, 0.6088, 0.4022, 0.557, 0.4131, 0.5585, 0.41, 0.5906, 0.393, 0.5939, 0.4276, 0.5656, 0.4421, 0.5728, 0.4432, 0.5917, 0.4266, 0.5911, 0.5141, 0.4972, 0.5196, 0.5288, 0.5045, 0.5498, 0.4983, 0.543, 0.4864, 0.6061, 0.4624, 0.5998, 0.4791, 0.5758, 0.4878, 0.579, 0.4432, 0.5917, 0.4421, 0.5728, 0.472, 0.5662, 0.4753, 0.5716, 0.4821, 0.5107, 0.4997, 0.5017, 0.495, 0.5413, 0.4892, 0.542, 0.528, 0.5832, 0.5551, 0.5794, 0.5571, 0.6084, 0.5258, 0.6085, 0.5551, 0.5794, 0.5849, 0.5759, 0.5892, 0.6048, 0.5571, 0.6084, 0.5849, 0.5759, 0.6159, 0.5738, 0.6256, 0.6051, 0.5892, 0.6048, 0.6159, 0.5738, 0.6651, 0.5767, 0.6898, 0.6178, 0.6256, 0.6051, 0.6651, 0.5767, 0.7343, 0.5841, 0.7611, 0.6284, 0.6898, 0.6178, 0.7343, 0.5841, 0.8081, 0.5876, 0.8192, 0.6286, 0.7611, 0.6284, 0.8081, 0.5876, 0.8543, 0.5844, 0.8604, 0.6263, 0.8192, 0.6286, 0.8543, 0.5844, 0.9019, 0.5826, 0.9042, 0.6248, 0.8604, 0.6263, 0.9019, 0.5826, 0.9294, 0.578, 0.931, 0.6191, 0.9042, 0.6248, 0.07267, 0.6241, 0.1008, 0.6277, 0.1016, 0.6693, 0.07378, 0.6649, 0.1008, 0.6277, 0.1569, 0.6259, 0.1546, 0.6674, 0.1016, 0.6693, 0.1569, 0.6259, 0.2232, 0.6219, 0.2134, 0.6636, 0.1546, 0.6674, 0.2232, 0.6219, 0.2826, 0.6165, 0.2688, 0.6579, 0.2134, 0.6636, 0.2826, 0.6165, 0.3312, 0.6088, 0.3169, 0.6513, 0.2688, 0.6579, 0.3312, 0.6088, 0.376, 0.5973, 0.3614, 0.6418, 0.3169, 0.6513, 0.393, 0.5939, 0.41, 0.5906, 0.4086, 0.6234, 0.385, 0.6326, 0.4266, 0.5911, 0.4432, 0.5917, 0.4441, 0.6316, 0.4263, 0.6275, 0.4432, 0.5917, 0.4624, 0.5998, 0.4688, 0.6272, 0.4441, 0.6316, 0.4624, 0.5998, 0.4864, 0.6061, 0.5003, 0.6321, 0.4688, 0.6272, 0.4864, 0.6061, 0.5093, 0.6062, 0.512, 0.6353, 0.5003, 0.6321, 0.5093, 0.6062, 0.5258, 0.6085, 0.5234, 0.6325, 0.512, 0.6353, 0.5258, 0.6085, 0.5571, 0.6084, 0.5614, 0.6321, 0.5234, 0.6325, 0.5571, 0.6084, 0.5892, 0.6048, 0.5943, 0.6363, 0.5614, 0.6321, 0.5892, 0.6048, 0.6256, 0.6051, 0.6574, 0.6541, 0.5943, 0.6363, 0.6256, 0.6051, 0.6898, 0.6178, 0.7106, 0.6635, 0.6574, 0.6541, 0.6898, 0.6178, 0.7611, 0.6284, 0.7659, 0.6649, 0.7106, 0.6635, 0.7611, 0.6284, 0.8192, 0.6286, 0.8175, 0.6675, 0.7659, 0.6649, 0.8192, 0.6286, 0.8604, 0.6263, 0.8626, 0.667, 0.8175, 0.6675, 0.8604, 0.6263, 0.9042, 0.6248, 0.9056, 0.6664, 0.8626, 0.667, 0.9042, 0.6248, 0.931, 0.6191, 0.932, 0.66, 0.9056, 0.6664, 0.07378, 0.6649, 0.1016, 0.6693, 0.104, 0.7112, 0.07538, 0.7057, 0.1016, 0.6693, 0.1546, 0.6674, 0.1574, 0.7089, 0.104, 0.7112, 0.1546, 0.6674, 0.2134, 0.6636, 0.2105, 0.705, 0.1574, 0.7089, 0.2134, 0.6636, 0.2688, 0.6579, 0.26, 0.7007, 0.2105, 0.705, 0.2688, 0.6579, 0.3169, 0.6513, 0.3039, 0.6973, 0.26, 0.7007, 0.3169, 0.6513, 0.3614, 0.6418, 0.3448, 0.6935, 0.3039, 0.6973, 0.385, 0.6326, 0.4086, 0.6234, 0.3932, 0.6947, 0.369, 0.6941, 0.4263, 0.6275, 0.4441, 0.6316, 0.4345, 0.6583, 0.4138, 0.6765, 0.4441, 0.6316, 0.4688, 0.6272, 0.4748, 0.6481, 0.4345, 0.6583, 0.4688, 0.6272, 0.5003, 0.6321, 0.5049, 0.6419, 0.4748, 0.6481, 0.5003, 0.6321, 0.512, 0.6353, 0.5168, 0.6504, 0.5049, 0.6419, 0.512, 0.6353, 0.5234, 0.6325, 0.5394, 0.6547, 0.5168, 0.6504, 0.5234, 0.6325, 0.5614, 0.6321, 0.5725, 0.662, 0.5394, 0.6547, 0.5614, 0.6321, 0.5943, 0.6363, 0.6123, 0.6736, 0.5725, 0.662, 0.5943, 0.6363, 0.6574, 0.6541, 0.6713, 0.6911, 0.6123, 0.6736, 0.6574, 0.6541, 0.7106, 0.6635, 0.7158, 0.7013, 0.6713, 0.6911, 0.7106, 0.6635, 0.7659, 0.6649, 0.7675, 0.7066, 0.7158, 0.7013, 0.7659, 0.6649, 0.8175, 0.6675, 0.8158, 0.7078, 0.7675, 0.7066, 0.8175, 0.6675, 0.8626, 0.667, 0.8624, 0.7078, 0.8158, 0.7078, 0.8626, 0.667, 0.9056, 0.6664, 0.9058, 0.7077, 0.8624, 0.7078, 0.9056, 0.6664, 0.932, 0.66, 0.9322, 0.7007, 0.9058, 0.7077, 0.07538, 0.7057, 0.104, 0.7112, 0.1071, 0.7537, 0.07716, 0.7465, 0.104, 0.7112, 0.1574, 0.7089, 0.1598, 0.7514, 0.1071, 0.7537, 0.1574, 0.7089, 0.2105, 0.705, 0.2096, 0.7475, 0.1598, 0.7514, 0.2105, 0.705, 0.26, 0.7007, 0.255, 0.7429, 0.2096, 0.7475, 0.26, 0.7007, 0.3039, 0.6973, 0.2949, 0.7442, 0.255, 0.7429, 0.3039, 0.6973, 0.3448, 0.6935, 0.3356, 0.742, 0.2949, 0.7442, 0.369, 0.6941, 0.3932, 0.6947, 0.3857, 0.7331, 0.3607, 0.7376, 0.4138, 0.6765, 0.4345, 0.6583, 0.4272, 0.7078, 0.4065, 0.7204, 0.4345, 0.6583, 0.4748, 0.6481, 0.467, 0.6846, 0.4272, 0.7078, 0.4748, 0.6481, 0.5049, 0.6419, 0.4961, 0.6708, 0.467, 0.6846, 0.5049, 0.6419, 0.5168, 0.6504, 0.5169, 0.6633, 0.4961, 0.6708, 0.5168, 0.6504, 0.5394, 0.6547, 0.5383, 0.6766, 0.5169, 0.6633, 0.5394, 0.6547, 0.5725, 0.662, 0.5742, 0.6957, 0.5383, 0.6766, 0.5725, 0.662, 0.6123, 0.6736, 0.6276, 0.7214, 0.5742, 0.6957, 0.6123, 0.6736, 0.6713, 0.6911, 0.667, 0.7339, 0.6276, 0.7214, 0.6713, 0.6911, 0.7158, 0.7013, 0.7211, 0.7442, 0.667, 0.7339, 0.7158, 0.7013, 0.7675, 0.7066, 0.7682, 0.7474, 0.7211, 0.7442, 0.7675, 0.7066, 0.8158, 0.7078, 0.815, 0.7488, 0.7682, 0.7474, 0.8158, 0.7078, 0.8624, 0.7078, 0.8608, 0.7491, 0.815, 0.7488, 0.8624, 0.7078, 0.9058, 0.7077, 0.9046, 0.7495, 0.8608, 0.7491, 0.9058, 0.7077, 0.9322, 0.7007, 0.9316, 0.7416, 0.9046, 0.7495, 0.07716, 0.7465, 0.1071, 0.7537, 0.1087, 0.7965, 0.07838, 0.7871, 0.1071, 0.7537, 0.1598, 0.7514, 0.1571, 0.7956, 0.1087, 0.7965, 0.1598, 0.7514, 0.2096, 0.7475, 0.2016, 0.7968, 0.1571, 0.7956, 0.2096, 0.7475, 0.255, 0.7429, 0.2435, 0.8022, 0.2016, 0.7968, 0.255, 0.7429, 0.2949, 0.7442, 0.2841, 0.8053, 0.2435, 0.8022, 0.2949, 0.7442, 0.3356, 0.742, 0.325, 0.8019, 0.2841, 0.8053, 0.3607, 0.7376, 0.3857, 0.7331, 0.3824, 0.7973, 0.3537, 0.7996, 0.4065, 0.7204, 0.4272, 0.7078, 0.4027, 0.7879, 0.3926, 0.7926, 0.4272, 0.7078, 0.467, 0.6846, 0.447, 0.7694, 0.4027, 0.7879, 0.467, 0.6846, 0.4961, 0.6708, 0.4888, 0.7339, 0.447, 0.7694, 0.4961, 0.6708, 0.5169, 0.6633, 0.5171, 0.7262, 0.4888, 0.7339, 0.5169, 0.6633, 0.5383, 0.6766, 0.5484, 0.7412, 0.5171, 0.7262, 0.5383, 0.6766, 0.5742, 0.6957, 0.5791, 0.7353, 0.5484, 0.7412, 0.5742, 0.6957, 0.6276, 0.7214, 0.6346, 0.766, 0.5791, 0.7353, 0.6276, 0.7214, 0.667, 0.7339, 0.6625, 0.7814, 0.6346, 0.766, 0.667, 0.7339, 0.7211, 0.7442, 0.7239, 0.7871, 0.6625, 0.7814, 0.7211, 0.7442, 0.7682, 0.7474, 0.7689, 0.7895, 0.7239, 0.7871, 0.7682, 0.7474, 0.815, 0.7488, 0.8138, 0.7906, 0.7689, 0.7895, 0.815, 0.7488, 0.8608, 0.7491, 0.8574, 0.7912, 0.8138, 0.7906, 0.8608, 0.7491, 0.9046, 0.7495, 0.9023, 0.7916, 0.8574, 0.7912, 0.9046, 0.7495, 0.9316, 0.7416, 0.9305, 0.7823, 0.9023, 0.7916, 0.07838, 0.7871, 0.1087, 0.7965, 0.1092, 0.8393, 0.07886, 0.8277, 0.1087, 0.7965, 0.1571, 0.7956, 0.1543, 0.8395, 0.1092, 0.8393, 0.1571, 0.7956, 0.2016, 0.7968, 0.1971, 0.8426, 0.1543, 0.8395, 0.2016, 0.7968, 0.2435, 0.8022, 0.2393, 0.8483, 0.1971, 0.8426, 0.2435, 0.8022, 0.2841, 0.8053, 0.2798, 0.8521, 0.2393, 0.8483, 0.2841, 0.8053, 0.325, 0.8019, 0.3199, 0.8532, 0.2798, 0.8521, 0.3537, 0.7996, 0.3824, 0.7973, 0.3641, 0.8488, 0.342, 0.851, 0.3926, 0.7926, 0.4027, 0.7879, 0.3966, 0.8379, 0.3803, 0.8434, 0.4027, 0.7879, 0.447, 0.7694, 0.4414, 0.8368, 0.3966, 0.8379, 0.447, 0.7694, 0.4888, 0.7339, 0.4823, 0.8331, 0.4414, 0.8368, 0.4888, 0.7339, 0.5171, 0.7262, 0.52, 0.8392, 0.4823, 0.8331, 0.5171, 0.7262, 0.5484, 0.7412, 0.5575, 0.8324, 0.52, 0.8392, 0.5484, 0.7412, 0.5791, 0.7353, 0.5972, 0.8227, 0.5575, 0.8324, 0.5791, 0.7353, 0.6346, 0.766, 0.6481, 0.8188, 0.5972, 0.8227, 0.6346, 0.766, 0.6625, 0.7814, 0.6686, 0.8213, 0.6481, 0.8188, 0.6625, 0.7814, 0.7239, 0.7871, 0.7271, 0.8322, 0.6686, 0.8213, 0.7239, 0.7871, 0.7689, 0.7895, 0.7701, 0.8328, 0.7271, 0.8322, 0.7689, 0.7895, 0.8138, 0.7906, 0.8126, 0.8325, 0.7701, 0.8328, 0.8138, 0.7906, 0.8574, 0.7912, 0.8538, 0.8333, 0.8126, 0.8325, 0.8574, 0.7912, 0.9023, 0.7916, 0.8994, 0.8336, 0.8538, 0.8333, 0.9023, 0.7916, 0.9305, 0.7823, 0.9295, 0.8229, 0.8994, 0.8336, 0.07886, 0.8277, 0.1092, 0.8393, 0.109, 0.8817, 0.07882, 0.8683, 0.1092, 0.8393, 0.1543, 0.8395, 0.1517, 0.8822, 0.109, 0.8817, 0.1543, 0.8395, 0.1971, 0.8426, 0.1938, 0.8862, 0.1517, 0.8822, 0.1971, 0.8426, 0.2393, 0.8483, 0.2359, 0.8908, 0.1938, 0.8862, 0.2393, 0.8483, 0.2798, 0.8521, 0.2772, 0.8949, 0.2359, 0.8908, 0.2798, 0.8521, 0.3199, 0.8532, 0.3177, 0.8978, 0.2772, 0.8949, 0.342, 0.851, 0.3641, 0.8488, 0.3569, 0.9004, 0.3373, 0.8991, 0.3803, 0.8434, 0.3966, 0.8379, 0.3976, 0.8971, 0.3772, 0.8987, 0.3966, 0.8379, 0.4414, 0.8368, 0.4393, 0.8926, 0.3976, 0.8971, 0.4414, 0.8368, 0.4823, 0.8331, 0.4805, 0.889, 0.4393, 0.8926, 0.4823, 0.8331, 0.52, 0.8392, 0.5208, 0.888, 0.4805, 0.889, 0.52, 0.8392, 0.5575, 0.8324, 0.5611, 0.8855, 0.5208, 0.888, 0.5575, 0.8324, 0.5972, 0.8227, 0.6022, 0.8834, 0.5611, 0.8855, 0.5972, 0.8227, 0.6481, 0.8188, 0.6446, 0.8822, 0.6022, 0.8834, 0.6481, 0.8188, 0.6686, 0.8213, 0.6864, 0.8821, 0.6446, 0.8822, 0.6686, 0.8213, 0.7271, 0.8322, 0.729, 0.8792, 0.6864, 0.8821, 0.7271, 0.8322, 0.7701, 0.8328, 0.7712, 0.8767, 0.729, 0.8792, 0.7701, 0.8328, 0.8126, 0.8325, 0.8127, 0.873, 0.7712, 0.8767, 0.8126, 0.8325, 0.8538, 0.8333, 0.8514, 0.8727, 0.8127, 0.873, 0.8538, 0.8333, 0.8994, 0.8336, 0.8965, 0.8751, 0.8514, 0.8727, 0.8994, 0.8336, 0.9295, 0.8229, 0.9284, 0.8635, 0.8965, 0.8751, 0.07882, 0.8683, 0.109, 0.8817, 0.1078, 0.9228, 0.07862, 0.9088, 0.109, 0.8817, 0.1517, 0.8822, 0.149, 0.926, 0.1078, 0.9228, 0.1517, 0.8822, 0.1938, 0.8862, 0.1911, 0.9298, 0.149, 0.926, 0.1938, 0.8862, 0.2359, 0.8908, 0.233, 0.9333, 0.1911, 0.9298, 0.2359, 0.8908, 0.2772, 0.8949, 0.2746, 0.9364, 0.233, 0.9333, 0.2772, 0.8949, 0.3177, 0.8978, 0.3158, 0.9387, 0.2746, 0.9364, 0.3373, 0.8991, 0.3569, 0.9004, 0.3565, 0.9399, 0.3361, 0.9393, 0.3772, 0.8987, 0.3976, 0.8971, 0.3975, 0.9397, 0.377, 0.9398, 0.3976, 0.8971, 0.4393, 0.8926, 0.439, 0.939, 0.3975, 0.9397, 0.4393, 0.8926, 0.4805, 0.889, 0.4804, 0.9383, 0.439, 0.939, 0.4805, 0.889, 0.5208, 0.888, 0.5217, 0.9375, 0.4804, 0.9383, 0.5208, 0.888, 0.5611, 0.8855, 0.563, 0.9363, 0.5217, 0.9375, 0.5611, 0.8855, 0.6022, 0.8834, 0.6045, 0.9346, 0.563, 0.9363, 0.6022, 0.8834, 0.6446, 0.8822, 0.6461, 0.9326, 0.6045, 0.9346, 0.6446, 0.8822, 0.6864, 0.8821, 0.6881, 0.9304, 0.6461, 0.9326, 0.6864, 0.8821, 0.729, 0.8792, 0.7302, 0.9277, 0.6881, 0.9304, 0.729, 0.8792, 0.7712, 0.8767, 0.7724, 0.9241, 0.7302, 0.9277, 0.7712, 0.8767, 0.8127, 0.873, 0.8142, 0.9201, 0.7724, 0.9241, 0.8127, 0.873, 0.8514, 0.8727, 0.8556, 0.917, 0.8142, 0.9201, 0.8514, 0.8727, 0.8965, 0.8751, 0.8955, 0.915, 0.8556, 0.917, 0.8965, 0.8751, 0.9284, 0.8635, 0.927, 0.9039, 0.8955, 0.915, 0.07862, 0.9088, 0.1078, 0.9228, 0.118, 0.9508, 0.07733, 0.9495, 0.1078, 0.9228, 0.149, 0.926, 0.1585, 0.9534, 0.118, 0.9508, 0.149, 0.926, 0.1911, 0.9298, 0.199, 0.9561, 0.1585, 0.9534, 0.1911, 0.9298, 0.233, 0.9333, 0.2396, 0.9589, 0.199, 0.9561, 0.233, 0.9333, 0.2746, 0.9364, 0.2802, 0.9615, 0.2396, 0.9589, 0.2746, 0.9364, 0.3158, 0.9387, 0.3206, 0.9634, 0.2802, 0.9615, 0.3361, 0.9393, 0.3565, 0.9399, 0.361, 0.9646, 0.3408, 0.964, 0.377, 0.9398, 0.3975, 0.9397, 0.4014, 0.9645, 0.3812, 0.9645, 0.3975, 0.9397, 0.439, 0.939, 0.4417, 0.964, 0.4014, 0.9645, 0.439, 0.939, 0.4804, 0.9383, 0.4818, 0.9633, 0.4417, 0.964, 0.4804, 0.9383, 0.5217, 0.9375, 0.5219, 0.9626, 0.4818, 0.9633, 0.5217, 0.9375, 0.563, 0.9363, 0.5621, 0.9615, 0.5219, 0.9626, 0.563, 0.9363, 0.6045, 0.9346, 0.6025, 0.9601, 0.5621, 0.9615, 0.6045, 0.9346, 0.6461, 0.9326, 0.6429, 0.9585, 0.6025, 0.9601, 0.6461, 0.9326, 0.6881, 0.9304, 0.6835, 0.9567, 0.6429, 0.9585, 0.6881, 0.9304, 0.7302, 0.9277, 0.7242, 0.9548, 0.6835, 0.9567, 0.7302, 0.9277, 0.7724, 0.9241, 0.7649, 0.9528, 0.7242, 0.9548, 0.7724, 0.9241, 0.8142, 0.9201, 0.8056, 0.9509, 0.7649, 0.9528, 0.8142, 0.9201, 0.8556, 0.917, 0.8463, 0.9485, 0.8056, 0.9509, 0.8556, 0.917, 0.8955, 0.915, 0.8866, 0.9457, 0.8463, 0.9485, 0.8955, 0.915, 0.927, 0.9039, 0.9278, 0.945, 0.8866, 0.9457, 0.47, 0.5588, 0.4701, 0.5503, 0.4815, 0.557, 0.4821, 0.5608, 0.5063, 0.5684, 0.5025, 0.5745, 0.4946, 0.5663, 0.4953, 0.563, 0.4701, 0.5503, 0.4745, 0.5457, 0.4829, 0.5541, 0.4815, 0.557, 0.5062, 0.5586, 0.5063, 0.5684, 0.4953, 0.563, 0.4956, 0.5596, 0.495, 0.5413, 0.4983, 0.543, 0.4951, 0.5542, 0.4945, 0.5537, 0.5045, 0.5498, 0.5062, 0.5586, 0.4956, 0.5596, 0.4962, 0.5581, 0.4892, 0.542, 0.495, 0.5413, 0.4945, 0.5537, 0.4896, 0.5533, 0.5025, 0.5745, 0.4975, 0.5783, 0.4932, 0.5671, 0.4946, 0.5663, 0.4753, 0.5716, 0.472, 0.5662, 0.483, 0.563, 0.4841, 0.5649, 0.4796, 0.5417, 0.4892, 0.542, 0.4896, 0.5533, 0.4851, 0.5525, 0.4975, 0.5783, 0.4878, 0.579, 0.489, 0.5674, 0.4932, 0.5671, 0.4983, 0.543, 0.5045, 0.5498, 0.4962, 0.5581, 0.4951, 0.5542, 0.4745, 0.5457, 0.4796, 0.5417, 0.4851, 0.5525, 0.4829, 0.5541, 0.4878, 0.579, 0.4791, 0.5758, 0.4861, 0.5666, 0.489, 0.5674, 0.472, 0.5662, 0.47, 0.5588, 0.4821, 0.5608, 0.483, 0.563, 0.4791, 0.5758, 0.4753, 0.5716, 0.4841, 0.5649, 0.4861, 0.5666, 0.4881, 0.5588, 0.489, 0.5588, 0.4891, 0.5601, 0.4888, 0.56, 0.4906, 0.5597, 0.4908, 0.5605, 0.4895, 0.5605, 0.4895, 0.5603, 0.489, 0.5588, 0.4898, 0.5588, 0.4893, 0.5601, 0.4891, 0.5601, 0.4913, 0.5615, 0.4905, 0.562, 0.4894, 0.5609, 0.4897, 0.5611, 0.4877, 0.562, 0.4875, 0.5613, 0.4888, 0.5607, 0.4887, 0.5609, 0.4898, 0.5588, 0.4905, 0.559, 0.4898, 0.5599, 0.4893, 0.5601, 0.4905, 0.562, 0.4892, 0.5623, 0.4892, 0.5609, 0.4894, 0.5609, 0.4905, 0.559, 0.4906, 0.5597, 0.4895, 0.5603, 0.4898, 0.5599, 0.4872, 0.5598, 0.4874, 0.559, 0.4883, 0.5598, 0.4886, 0.5603, 0.4892, 0.5623, 0.4885, 0.5622, 0.489, 0.5609, 0.4892, 0.5609, 0.4874, 0.559, 0.4881, 0.5588, 0.4888, 0.56, 0.4883, 0.5598, 0.4875, 0.5613, 0.4873, 0.5606, 0.4888, 0.5606, 0.4888, 0.5607, 0.4885, 0.5622, 0.4877, 0.562, 0.4887, 0.5609, 0.489, 0.5609, 0.4873, 0.5606, 0.4872, 0.5598, 0.4886, 0.5603, 0.4888, 0.5606, 0.4909, 0.5611, 0.4913, 0.5615, 0.4897, 0.5611, 0.4895, 0.5607, 0.4908, 0.5605, 0.4909, 0.5611, 0.4895, 0.5607, 0.4895, 0.5605, 0.4883, 0.5598, 0.4888, 0.56, 0.489, 0.5604, 0.4886, 0.5603, 0.4888, 0.56, 0.4891, 0.5601, 0.4891, 0.5604, 0.489, 0.5604, 0.4891, 0.5601, 0.4893, 0.5601, 0.4893, 0.5604, 0.4891, 0.5604, 0.4893, 0.5601, 0.4898, 0.5599, 0.4895, 0.5603, 0.4893, 0.5604, 0.4886, 0.5603, 0.489, 0.5604, 0.489, 0.5605, 0.4888, 0.5606, 0.489, 0.5604, 0.4891, 0.5604, 0.4892, 0.5605, 0.489, 0.5605, 0.4891, 0.5604, 0.4893, 0.5604, 0.4893, 0.5605, 0.4892, 0.5605, 0.4893, 0.5604, 0.4895, 0.5603, 0.4895, 0.5605, 0.4893, 0.5605, 0.4888, 0.5606, 0.489, 0.5605, 0.489, 0.5607, 0.4888, 0.5607, 0.489, 0.5605, 0.4892, 0.5605, 0.4892, 0.5607, 0.489, 0.5607, 0.4892, 0.5605, 0.4893, 0.5605, 0.4894, 0.5607, 0.4892, 0.5607, 0.4893, 0.5605, 0.4895, 0.5605, 0.4895, 0.5607, 0.4894, 0.5607, 0.4888, 0.5607, 0.489, 0.5607, 0.489, 0.5609, 0.4887, 0.5609, 0.489, 0.5607, 0.4892, 0.5607, 0.4892, 0.5609, 0.489, 0.5609, 0.4892, 0.5607, 0.4894, 0.5607, 0.4894, 0.5609, 0.4892, 0.5609, 0.4894, 0.5607, 0.4895, 0.5607, 0.4897, 0.5611, 0.4894, 0.5609, 0.4956, 0.5596, 0.4953, 0.563, 0.4909, 0.5611, 0.4908, 0.5605, 0.4953, 0.563, 0.4946, 0.5663, 0.4913, 0.5615, 0.4909, 0.5611, 0.4821, 0.5608, 0.4815, 0.557, 0.4872, 0.5598, 0.4873, 0.5606, 0.4861, 0.5666, 0.4841, 0.5649, 0.4877, 0.562, 0.4885, 0.5622, 0.483, 0.563, 0.4821, 0.5608, 0.4873, 0.5606, 0.4875, 0.5613, 0.4829, 0.5541, 0.4851, 0.5525, 0.4881, 0.5588, 0.4874, 0.559, 0.489, 0.5674, 0.4861, 0.5666, 0.4885, 0.5622, 0.4892, 0.5623, 0.4815, 0.557, 0.4829, 0.5541, 0.4874, 0.559, 0.4872, 0.5598, 0.4951, 0.5542, 0.4962, 0.5581, 0.4906, 0.5597, 0.4905, 0.559, 0.4932, 0.5671, 0.489, 0.5674, 0.4892, 0.5623, 0.4905, 0.562, 0.4945, 0.5537, 0.4951, 0.5542, 0.4905, 0.559, 0.4898, 0.5588, 0.4841, 0.5649, 0.483, 0.563, 0.4875, 0.5613, 0.4877, 0.562, 0.4946, 0.5663, 0.4932, 0.5671, 0.4905, 0.562, 0.4913, 0.5615, 0.4896, 0.5533, 0.4945, 0.5537, 0.4898, 0.5588, 0.489, 0.5588, 0.4962, 0.5581, 0.4956, 0.5596, 0.4908, 0.5605, 0.4906, 0.5597, 0.4851, 0.5525, 0.4896, 0.5533, 0.489, 0.5588, 0.4881, 0.5588, 0.9006, 0.4109, 0.9274, 0.4142, 0.9273, 0.4346, 0.9001, 0.432, 0.859, 0.4104, 0.9006, 0.4109, 0.9001, 0.432, 0.8571, 0.4312, 0.8118, 0.4135, 0.859, 0.4104, 0.8571, 0.4312, 0.811, 0.4315, 0.7533, 0.419, 0.8118, 0.4135, 0.811, 0.4315, 0.7346, 0.4449, 0.6748, 0.4513, 0.7533, 0.419, 0.7346, 0.4449, 0.6709, 0.461, 0.6099, 0.4565, 0.6748, 0.4513, 0.6709, 0.461, 0.6169, 0.4691, 0.5768, 0.4585, 0.6099, 0.4565, 0.6169, 0.4691, 0.582, 0.4732, 0.5301, 0.4683, 0.5768, 0.4585, 0.582, 0.4732, 0.5305, 0.4771, 0.5085, 0.4719, 0.5301, 0.4683, 0.5305, 0.4771, 0.5113, 0.4845, 0.489, 0.4725, 0.5085, 0.4719, 0.5113, 0.4845, 0.4943, 0.4871, 0.4734, 0.4746, 0.489, 0.4725, 0.4943, 0.4871, 0.4778, 0.4927, 0.4593, 0.4751, 0.4734, 0.4746, 0.4778, 0.4927, 0.4587, 0.4875, 0.4421, 0.4761, 0.4593, 0.4751, 0.4587, 0.4875, 0.4422, 0.4874, 0.4308, 0.4722, 0.4421, 0.4761, 0.4422, 0.4874, 0.4328, 0.4831, 0.3946, 0.4611, 0.4194, 0.4683, 0.4234, 0.4787, 0.4018, 0.4732, 0.3414, 0.445, 0.3698, 0.4539, 0.3802, 0.4677, 0.3486, 0.4624, 0.2842, 0.4396, 0.3414, 0.445, 0.3486, 0.4624, 0.2938, 0.4589, 0.1927, 0.4153, 0.2842, 0.4396, 0.2938, 0.4589, 0.2265, 0.4464, 0.1463, 0.4174, 0.1927, 0.4153, 0.2265, 0.4464, 0.154, 0.4399, 0.09679, 0.4175, 0.1463, 0.4174, 0.154, 0.4399, 0.09767, 0.4387, 0.06998, 0.4208, 0.09679, 0.4175, 0.09767, 0.4387, 0.07035, 0.4413, 0.4194, 0.4683, 0.4308, 0.4722, 0.4328, 0.4831, 0.4234, 0.4787, 0.3565, 0.9399, 0.377, 0.9398, 0.3812, 0.9645, 0.361, 0.9646, 0.3569, 0.9004, 0.3772, 0.8987, 0.377, 0.9398, 0.3565, 0.9399, 0.3641, 0.8488, 0.3803, 0.8434, 0.3772, 0.8987, 0.3569, 0.9004, 0.3824, 0.7973, 0.3926, 0.7926, 0.3803, 0.8434, 0.3641, 0.8488, 0.3857, 0.7331, 0.4065, 0.7204, 0.3926, 0.7926, 0.3824, 0.7973, 0.3932, 0.6947, 0.4138, 0.6765, 0.4065, 0.7204, 0.3857, 0.7331, 0.4086, 0.6234, 0.4263, 0.6275, 0.4138, 0.6765, 0.3932, 0.6947, 0.41, 0.5906, 0.4266, 0.5911, 0.4263, 0.6275, 0.4086, 0.6234, 0.4131, 0.5585, 0.4276, 0.5656, 0.4266, 0.5911, 0.41, 0.5906, 0.4137, 0.5292, 0.4261, 0.5383, 0.4276, 0.5656, 0.4131, 0.5585, 0.4172, 0.5092, 0.4282, 0.5132, 0.4261, 0.5383, 0.4137, 0.5292, 0.4274, 0.4891, 0.4349, 0.4939, 0.4282, 0.5132, 0.4172, 0.5092, 0.4234, 0.4787, 0.4328, 0.4831, 0.4349, 0.4939, 0.4274, 0.4891, 0.4043, 0.4301, 0.4198, 0.4377, 0.4308, 0.4722, 0.4194, 0.4683, 0.3855, 0.3804, 0.4097, 0.3926, 0.4198, 0.4377, 0.4043, 0.4301, 0.3775, 0.3288, 0.4047, 0.3383, 0.4097, 0.3926, 0.3855, 0.3804, 0.3835, 0.2642, 0.3984, 0.277, 0.4047, 0.3383, 0.3775, 0.3288, 0.3714, 0.2031, 0.3838, 0.2098, 0.3984, 0.277, 0.3835, 0.2642, 0.3577, 0.1527, 0.3756, 0.1502, 0.3838, 0.2098, 0.3714, 0.2031, 0.3535, 0.1034, 0.3733, 0.1036, 0.3756, 0.1502, 0.3577, 0.1527, 0.3535, 0.06163, 0.3744, 0.06181, 0.3733, 0.1036, 0.3535, 0.1034, 0.3582, 0.03542, 0.3789, 0.03543, 0.3744, 0.06181, 0.3535, 0.06163, 0.3698, 0.4539, 0.3946, 0.4611, 0.4018, 0.4732, 0.3802, 0.4677, 0.3158, 0.9387, 0.3361, 0.9393, 0.3408, 0.964, 0.3206, 0.9634, 0.3177, 0.8978, 0.3373, 0.8991, 0.3361, 0.9393, 0.3158, 0.9387, 0.3199, 0.8532, 0.342, 0.851, 0.3373, 0.8991, 0.3177, 0.8978, 0.325, 0.8019, 0.3537, 0.7996, 0.342, 0.851, 0.3199, 0.8532, 0.3356, 0.742, 0.3607, 0.7376, 0.3537, 0.7996, 0.325, 0.8019, 0.3448, 0.6935, 0.369, 0.6941, 0.3607, 0.7376, 0.3356, 0.742, 0.3614, 0.6418, 0.385, 0.6326, 0.369, 0.6941, 0.3448, 0.6935, 0.376, 0.5973, 0.393, 0.5939, 0.385, 0.6326, 0.3614, 0.6418, 0.3913, 0.5556, 0.4022, 0.557, 0.393, 0.5939, 0.376, 0.5973, 0.3967, 0.5279, 0.4052, 0.5286, 0.4022, 0.557, 0.3913, 0.5556, 0.394, 0.5083, 0.4056, 0.5088, 0.4052, 0.5286, 0.3967, 0.5279, 0.3906, 0.4814, 0.409, 0.4853, 0.4056, 0.5088, 0.394, 0.5083, 0.3802, 0.4677, 0.4018, 0.4732, 0.409, 0.4853, 0.3906, 0.4814, 0.3571, 0.4191, 0.3807, 0.4246, 0.3946, 0.4611, 0.3698, 0.4539, 0.3521, 0.3727, 0.3688, 0.3766, 0.3807, 0.4246, 0.3571, 0.4191, 0.3418, 0.3275, 0.3596, 0.3281, 0.3688, 0.3766, 0.3521, 0.3727, 0.326, 0.2624, 0.3547, 0.2633, 0.3596, 0.3281, 0.3418, 0.3275, 0.3189, 0.2016, 0.3451, 0.2024, 0.3547, 0.2633, 0.326, 0.2624, 0.3209, 0.1471, 0.3393, 0.1499, 0.3451, 0.2024, 0.3189, 0.2016, 0.3135, 0.1068, 0.3335, 0.1051, 0.3393, 0.1499, 0.3209, 0.1471, 0.3122, 0.06265, 0.3328, 0.06214, 0.3335, 0.1051, 0.3135, 0.1068, 0.3169, 0.03633, 0.3376, 0.03587, 0.3328, 0.06214, 0.3122, 0.06265, 0.6517, 0.0245, 0.6095, 0.02459, 0.6127, 0.01055, 0.6561, 0.01047, 0.06597, 0.8795, 0.06577, 0.9212, 0.05292, 0.9337, 0.05312, 0.8907, 0.6472, 0.9722, 0.6891, 0.971, 0.6946, 0.9795, 0.6515, 0.9806, 0.941, 0.203, 0.942, 0.1613, 0.9551, 0.1513, 0.954, 0.1943, 0.6938, 0.02521, 0.6517, 0.0245, 0.6561, 0.01047, 0.6995, 0.01119, 0.9407, 0.5382, 0.9399, 0.4961, 0.9528, 0.496, 0.9537, 0.5393, 0.6891, 0.971, 0.731, 0.9698, 0.7378, 0.9782, 0.6946, 0.9795, 0.05725, 0.4395, 0.05763, 0.4605, 0.04454, 0.4594, 0.04415, 0.4377, 0.7358, 0.02657, 0.6938, 0.02521, 0.6995, 0.01119, 0.7427, 0.01259, 0.06427, 0.754, 0.06552, 0.7959, 0.05266, 0.8046, 0.05137, 0.7615, 0.9402, 0.4326, 0.9403, 0.4116, 0.9533, 0.409, 0.9532, 0.4307, 0.731, 0.9698, 0.773, 0.9686, 0.781, 0.977, 0.7378, 0.9782, 0.9442, 0.07784, 0.9453, 0.03594, 0.9584, 0.02224, 0.9573, 0.06537, 0.7779, 0.02905, 0.7358, 0.02657, 0.7427, 0.01259, 0.786, 0.01515, 0.773, 0.9686, 0.8149, 0.9674, 0.8241, 0.9757, 0.781, 0.977, 0.05914, 0.2922, 0.05766, 0.3343, 0.04457, 0.3295, 0.04609, 0.2861, 0.8198, 0.0312, 0.7779, 0.02905, 0.786, 0.01515, 0.8292, 0.01736, 0.05964, 0.6279, 0.06078, 0.6699, 0.04778, 0.6749, 0.0466, 0.6316, 0.9414, 0.8746, 0.9425, 0.8328, 0.9556, 0.8426, 0.9544, 0.8857, 0.8149, 0.9674, 0.8568, 0.9659, 0.8673, 0.9742, 0.8241, 0.9757, 0.8616, 0.03322, 0.8198, 0.0312, 0.8292, 0.01736, 0.8722, 0.01944, 0.8568, 0.9659, 0.8983, 0.9642, 0.9101, 0.9724, 0.8673, 0.9742, 0.9034, 0.03484, 0.8616, 0.03322, 0.8722, 0.01944, 0.9153, 0.02111, 0.06141, 0.1658, 0.06144, 0.2079, 0.04846, 0.1993, 0.04843, 0.1559, 0.9403, 0.4116, 0.9403, 0.3698, 0.9532, 0.366, 0.9533, 0.409, 0.05815, 0.5022, 0.05854, 0.5439, 0.04548, 0.5452, 0.04508, 0.5022, 0.9447, 0.7489, 0.9453, 0.7068, 0.9584, 0.713, 0.9578, 0.7563, 0.8983, 0.9642, 0.9407, 0.9637, 0.9537, 0.9719, 0.9101, 0.9724, 0.9453, 0.03594, 0.9034, 0.03484, 0.9153, 0.02111, 0.9584, 0.02224, 0.05687, 0.4184, 0.05725, 0.4395, 0.04415, 0.4377, 0.04375, 0.416, 0.05801, 0.0398, 0.05976, 0.08182, 0.04673, 0.06948, 0.04493, 0.02621, 0.94, 0.2864, 0.9403, 0.2447, 0.9532, 0.2372, 0.953, 0.2801, 0.9441, 0.6227, 0.9425, 0.5804, 0.9555, 0.5828, 0.9572, 0.6263, 0.06602, 0.8377, 0.06597, 0.8795, 0.05312, 0.8907, 0.05317, 0.8477, 0.942, 0.1613, 0.9432, 0.1196, 0.9563, 0.1084, 0.9551, 0.1513, 0.9399, 0.4961, 0.9401, 0.4537, 0.9531, 0.4523, 0.9528, 0.496, 0.05688, 0.3764, 0.05687, 0.4184, 0.04375, 0.416, 0.04376, 0.3727, 0.06243, 0.7119, 0.06427, 0.754, 0.05137, 0.7615, 0.04948, 0.7182, 0.9407, 0.9637, 0.94, 0.9161, 0.9529, 0.9284, 0.9537, 0.9719, 0.06443, 0.9665, 0.1064, 0.9673, 0.09471, 0.9757, 0.05154, 0.9748, 0.1, 0.03805, 0.05801, 0.0398, 0.04493, 0.02621, 0.08819, 0.02441, 0.0606, 0.2501, 0.05914, 0.2922, 0.04609, 0.2861, 0.0476, 0.2427, 0.05903, 0.5858, 0.05964, 0.6279, 0.0466, 0.6316, 0.04598, 0.5883, 0.1064, 0.9673, 0.1481, 0.969, 0.1376, 0.9773, 0.09471, 0.9757, 0.9425, 0.8328, 0.9436, 0.7909, 0.9567, 0.7995, 0.9556, 0.8426, 0.1419, 0.03532, 0.1, 0.03805, 0.08819, 0.02441, 0.1313, 0.0216, 0.3151, 0.9752, 0.3359, 0.9756, 0.3311, 0.9842, 0.3096, 0.9838, 0.1481, 0.969, 0.1899, 0.9707, 0.1807, 0.9791, 0.1376, 0.9773, 0.184, 0.0322, 0.1419, 0.03532, 0.1313, 0.0216, 0.1747, 0.01839, 0.06067, 0.1237, 0.06141, 0.1658, 0.04843, 0.1559, 0.04767, 0.1126, 0.9403, 0.3698, 0.9401, 0.3282, 0.9531, 0.3231, 0.9532, 0.366, 0.1899, 0.9707, 0.2317, 0.9724, 0.2237, 0.9809, 0.1807, 0.9791, 0.9453, 0.7068, 0.9451, 0.6648, 0.9582, 0.6697, 0.9584, 0.713, 0.2262, 0.02879, 0.184, 0.0322, 0.1747, 0.01839, 0.2181, 0.01487, 0.2317, 0.9724, 0.2735, 0.974, 0.2667, 0.9825, 0.2237, 0.9809, 0.06577, 0.9212, 0.06443, 0.9665, 0.05154, 0.9748, 0.05292, 0.9337, 0.2685, 0.02495, 0.2262, 0.02879, 0.2181, 0.01487, 0.2617, 0.01092, 0.9403, 0.2447, 0.941, 0.203, 0.954, 0.1943, 0.9532, 0.2372, 0.2735, 0.974, 0.3151, 0.9752, 0.3096, 0.9838, 0.2667, 0.9825, 0.9425, 0.5804, 0.9407, 0.5382, 0.9537, 0.5393, 0.9555, 0.5828, 0.3113, 0.02222, 0.2685, 0.02495, 0.2617, 0.01092, 0.3057, 0.008113, 0.05763, 0.4605, 0.05815, 0.5022, 0.04508, 0.5022, 0.04454, 0.4594, 0.3359, 0.9756, 0.3567, 0.976, 0.3525, 0.9845, 0.3311, 0.9842, 0.3326, 0.02175, 0.3113, 0.02222, 0.3057, 0.008113, 0.3276, 0.007633, 0.06552, 0.7959, 0.06602, 0.8377, 0.05317, 0.8477, 0.05266, 0.8046, 0.3539, 0.02129, 0.3326, 0.02175, 0.3276, 0.007633, 0.3495, 0.007152, 0.9432, 0.1196, 0.9442, 0.07784, 0.9573, 0.06537, 0.9563, 0.1084, 0.3775, 0.9759, 0.3983, 0.9759, 0.3953, 0.9845, 0.3739, 0.9845, 0.3965, 0.0213, 0.3752, 0.02129, 0.3715, 0.007159, 0.3934, 0.007165, 0.3567, 0.976, 0.3775, 0.9759, 0.3739, 0.9845, 0.3525, 0.9845, 0.05766, 0.3343, 0.05688, 0.3764, 0.04376, 0.3727, 0.04457, 0.3295, 0.3983, 0.9759, 0.4399, 0.9756, 0.4381, 0.9842, 0.3953, 0.9845, 0.06078, 0.6699, 0.06243, 0.7119, 0.04948, 0.7182, 0.04778, 0.6749, 0.4392, 0.02237, 0.3965, 0.0213, 0.3934, 0.007165, 0.4374, 0.008263, 0.94, 0.9161, 0.9414, 0.8746, 0.9544, 0.8857, 0.9529, 0.9284, 0.4399, 0.9756, 0.4812, 0.9752, 0.4807, 0.9837, 0.4381, 0.9842, 0.4819, 0.02357, 0.4392, 0.02237, 0.4374, 0.008263, 0.4814, 0.009506, 0.06144, 0.2079, 0.0606, 0.2501, 0.0476, 0.2427, 0.04846, 0.1993, 0.4812, 0.9752, 0.5226, 0.9747, 0.5232, 0.9832, 0.4807, 0.9837, 0.9401, 0.4537, 0.9402, 0.4326, 0.9532, 0.4307, 0.9531, 0.4523, 0.5246, 0.02434, 0.4819, 0.02357, 0.4814, 0.009506, 0.5253, 0.0103, 0.05854, 0.5439, 0.05903, 0.5858, 0.04598, 0.5883, 0.04548, 0.5452, 0.9436, 0.7909, 0.9447, 0.7489, 0.9578, 0.7563, 0.9567, 0.7995, 0.5226, 0.9747, 0.564, 0.974, 0.5658, 0.9826, 0.5232, 0.9832, 0.5672, 0.02459, 0.5246, 0.02434, 0.5253, 0.0103, 0.5691, 0.01055, 0.3752, 0.02129, 0.3539, 0.02129, 0.3495, 0.007152, 0.3715, 0.007159, 0.05976, 0.08182, 0.06067, 0.1237, 0.04767, 0.1126, 0.04673, 0.06948, 0.564, 0.974, 0.6056, 0.9732, 0.6086, 0.9817, 0.5658, 0.9826, 0.9401, 0.3282, 0.94, 0.2864, 0.953, 0.2801, 0.9531, 0.3231, 0.6095, 0.02459, 0.5672, 0.02459, 0.5691, 0.01055, 0.6127, 0.01055, 0.9451, 0.6648, 0.9441, 0.6227, 0.9572, 0.6263, 0.9582, 0.6697, 0.6056, 0.9732, 0.6472, 0.9722, 0.6515, 0.9806, 0.6086, 0.9817, 0.6025, 0.9601, 0.6429, 0.9585, 0.6472, 0.9722, 0.6056, 0.9732, 0.932, 0.66, 0.931, 0.6191, 0.9441, 0.6227, 0.9451, 0.6648, 0.6063, 0.03862, 0.5652, 0.03862, 0.5672, 0.02459, 0.6095, 0.02459, 0.9271, 0.3332, 0.927, 0.2927, 0.94, 0.2864, 0.9401, 0.3282, 0.5621, 0.9615, 0.6025, 0.9601, 0.6056, 0.9732, 0.564, 0.974, 0.07279, 0.09417, 0.07368, 0.1348, 0.06067, 0.1237, 0.05976, 0.08182, 0.3789, 0.03543, 0.3582, 0.03542, 0.3539, 0.02129, 0.3752, 0.02129, 0.5652, 0.03862, 0.5239, 0.03839, 0.5246, 0.02434, 0.5672, 0.02459, 0.5219, 0.9626, 0.5621, 0.9615, 0.564, 0.974, 0.5226, 0.9747, 0.9305, 0.7823, 0.9316, 0.7416, 0.9447, 0.7489, 0.9436, 0.7909, 0.07161, 0.5426, 0.07208, 0.5833, 0.05903, 0.5858, 0.05854, 0.5439, 0.5239, 0.03839, 0.4825, 0.03764, 0.4819, 0.02357, 0.5246, 0.02434, 0.9271, 0.4551, 0.9273, 0.4346, 0.9402, 0.4326, 0.9401, 0.4537, 0.4818, 0.9633, 0.5219, 0.9626, 0.5226, 0.9747, 0.4812, 0.9752, 0.07442, 0.2166, 0.07361, 0.2575, 0.0606, 0.2501, 0.06144, 0.2079, 0.4825, 0.03764, 0.4411, 0.03647, 0.4392, 0.02237, 0.4819, 0.02357, 0.4417, 0.964, 0.4818, 0.9633, 0.4812, 0.9752, 0.4399, 0.9756, 0.927, 0.9039, 0.9284, 0.8635, 0.9414, 0.8746, 0.94, 0.9161, 0.4411, 0.03647, 0.3996, 0.03543, 0.3965, 0.0213, 0.4392, 0.02237, 0.07378, 0.6649, 0.07538, 0.7057, 0.06243, 0.7119, 0.06078, 0.6699, 0.4014, 0.9645, 0.4417, 0.964, 0.4399, 0.9756, 0.3983, 0.9759, 0.07075, 0.3392, 0.06999, 0.38, 0.05688, 0.3764, 0.05766, 0.3343, 0.361, 0.9646, 0.3812, 0.9645, 0.3775, 0.9759, 0.3567, 0.976, 0.3996, 0.03543, 0.3789, 0.03543, 0.3752, 0.02129, 0.3965, 0.0213, 0.3812, 0.9645, 0.4014, 0.9645, 0.3983, 0.9759, 0.3775, 0.9759, 0.9302, 0.1309, 0.9311, 0.0903, 0.9442, 0.07784, 0.9432, 0.1196, 0.3582, 0.03542, 0.3376, 0.03587, 0.3326, 0.02175, 0.3539, 0.02129, 0.07838, 0.7871, 0.07886, 0.8277, 0.06602, 0.8377, 0.06552, 0.7959, 0.3376, 0.03587, 0.3169, 0.03633, 0.3113, 0.02222, 0.3326, 0.02175, 0.3408, 0.964, 0.361, 0.9646, 0.3567, 0.976, 0.3359, 0.9756, 0.07072, 0.4617, 0.07123, 0.5021, 0.05815, 0.5022, 0.05763, 0.4605, 0.3169, 0.03633, 0.2754, 0.03897, 0.2685, 0.02495, 0.3113, 0.02222, 0.9294, 0.578, 0.9278, 0.5371, 0.9407, 0.5382, 0.9425, 0.5804, 0.2802, 0.9615, 0.3206, 0.9634, 0.3151, 0.9752, 0.2735, 0.974, 0.9273, 0.2522, 0.928, 0.2118, 0.941, 0.203, 0.9403, 0.2447, 0.2754, 0.03897, 0.2344, 0.0427, 0.2262, 0.02879, 0.2685, 0.02495, 0.07862, 0.9088, 0.07733, 0.9495, 0.06443, 0.9665, 0.06577, 0.9212, 0.2396, 0.9589, 0.2802, 0.9615, 0.2735, 0.974, 0.2317, 0.9724, 0.2344, 0.0427, 0.1934, 0.04601, 0.184, 0.0322, 0.2262, 0.02879, 0.9322, 0.7007, 0.932, 0.66, 0.9451, 0.6648, 0.9453, 0.7068, 0.199, 0.9561, 0.2396, 0.9589, 0.2317, 0.9724, 0.1899, 0.9707, 0.9273, 0.3737, 0.9271, 0.3332, 0.9401, 0.3282, 0.9403, 0.3698, 0.07368, 0.1348, 0.0744, 0.1757, 0.06141, 0.1658, 0.06067, 0.1237, 0.1934, 0.04601, 0.1525, 0.04904, 0.1419, 0.03532, 0.184, 0.0322, 0.1585, 0.9534, 0.199, 0.9561, 0.1899, 0.9707, 0.1481, 0.969, 0.3206, 0.9634, 0.3408, 0.964, 0.3359, 0.9756, 0.3151, 0.9752, 0.1525, 0.04904, 0.1119, 0.05169, 0.1, 0.03805, 0.1419, 0.03532, 0.9295, 0.8229, 0.9305, 0.7823, 0.9436, 0.7909, 0.9425, 0.8328, 0.118, 0.9508, 0.1585, 0.9534, 0.1481, 0.969, 0.1064, 0.9673, 0.07208, 0.5833, 0.07267, 0.6241, 0.05964, 0.6279, 0.05903, 0.5858, 0.07361, 0.2575, 0.07219, 0.2983, 0.05914, 0.2922, 0.0606, 0.2501, 0.1119, 0.05169, 0.07109, 0.05339, 0.05801, 0.0398, 0.1, 0.03805, 0.07733, 0.9495, 0.118, 0.9508, 0.1064, 0.9673, 0.06443, 0.9665, 0.9278, 0.945, 0.927, 0.9039, 0.94, 0.9161, 0.9407, 0.9637, 0.07538, 0.7057, 0.07716, 0.7465, 0.06427, 0.754, 0.06243, 0.7119, 0.06999, 0.38, 0.06998, 0.4208, 0.05687, 0.4184, 0.05688, 0.3764, 0.9269, 0.4963, 0.9271, 0.4551, 0.9401, 0.4537, 0.9399, 0.4961, 0.929, 0.1713, 0.9302, 0.1309, 0.9432, 0.1196, 0.942, 0.1613, 0.07886, 0.8277, 0.07882, 0.8683, 0.06597, 0.8795, 0.06602, 0.8377, 0.931, 0.6191, 0.9294, 0.578, 0.9425, 0.5804, 0.9441, 0.6227, 0.927, 0.2927, 0.9273, 0.2522, 0.9403, 0.2447, 0.94, 0.2864, 0.07109, 0.05339, 0.07279, 0.09417, 0.05976, 0.08182, 0.05801, 0.0398, 0.06998, 0.4208, 0.07035, 0.4413, 0.05725, 0.4395, 0.05687, 0.4184, 0.9322, 0.04964, 0.8915, 0.04857, 0.9034, 0.03484, 0.9453, 0.03594, 0.8866, 0.9457, 0.9278, 0.945, 0.9407, 0.9637, 0.8983, 0.9642, 0.9316, 0.7416, 0.9322, 0.7007, 0.9453, 0.7068, 0.9447, 0.7489, 0.07123, 0.5021, 0.07161, 0.5426, 0.05854, 0.5439, 0.05815, 0.5022, 0.9274, 0.4142, 0.9273, 0.3737, 0.9403, 0.3698, 0.9403, 0.4116, 0.0744, 0.1757, 0.07442, 0.2166, 0.06144, 0.2079, 0.06141, 0.1658, 0.8915, 0.04857, 0.8509, 0.047, 0.8616, 0.03322, 0.9034, 0.03484, 0.8463, 0.9485, 0.8866, 0.9457, 0.8983, 0.9642, 0.8568, 0.9659, 0.8509, 0.047, 0.8103, 0.04504, 0.8198, 0.0312, 0.8616, 0.03322, 0.8056, 0.9509, 0.8463, 0.9485, 0.8568, 0.9659, 0.8149, 0.9674, 0.9284, 0.8635, 0.9295, 0.8229, 0.9425, 0.8328, 0.9414, 0.8746, 0.07267, 0.6241, 0.07378, 0.6649, 0.06078, 0.6699, 0.05964, 0.6279, 0.8103, 0.04504, 0.7697, 0.04296, 0.7779, 0.02905, 0.8198, 0.0312, 0.07219, 0.2983, 0.07075, 0.3392, 0.05766, 0.3343, 0.05914, 0.2922, 0.7649, 0.9528, 0.8056, 0.9509, 0.8149, 0.9674, 0.773, 0.9686, 0.7697, 0.04296, 0.7288, 0.04055, 0.7358, 0.02657, 0.7779, 0.02905, 0.9311, 0.0903, 0.9322, 0.04964, 0.9453, 0.03594, 0.9442, 0.07784, 0.7242, 0.9548, 0.7649, 0.9528, 0.773, 0.9686, 0.731, 0.9698, 0.9273, 0.4346, 0.9274, 0.4142, 0.9403, 0.4116, 0.9402, 0.4326, 0.07716, 0.7465, 0.07838, 0.7871, 0.06552, 0.7959, 0.06427, 0.754, 0.7288, 0.04055, 0.6881, 0.03923, 0.6938, 0.02521, 0.7358, 0.02657, 0.07035, 0.4413, 0.07072, 0.4617, 0.05763, 0.4605, 0.05725, 0.4395, 0.6835, 0.9567, 0.7242, 0.9548, 0.731, 0.9698, 0.6891, 0.971, 0.9278, 0.5371, 0.9269, 0.4963, 0.9399, 0.4961, 0.9407, 0.5382, 0.6881, 0.03923, 0.6473, 0.03854, 0.6517, 0.0245, 0.6938, 0.02521, 0.928, 0.2118, 0.929, 0.1713, 0.942, 0.1613, 0.941, 0.203, 0.6429, 0.9585, 0.6835, 0.9567, 0.6891, 0.971, 0.6472, 0.9722, 0.07882, 0.8683, 0.07862, 0.9088, 0.06577, 0.9212, 0.06597, 0.8795, 0.6473, 0.03854, 0.6063, 0.03862, 0.6095, 0.02459, 0.6517, 0.0245])
me_plane_001.materials.append(mat_materialvulcao)
me_plane_001.use_remesh_preserve_volume = False
me_plane_001.use_remesh_preserve_attributes = False
me_plane_001.use_mirror_vertex_groups = False
me_plane_001.update()
me_plane_002 = bpy.data.meshes.new('Plane.002')
me_plane_002.from_pydata([(-1.0, -1.0, 0.0), (1.0, -1.0, 0.0), (-1.0, 1.0, 0.0), (1.0, 1.0, 0.0)], [], [(0, 1, 3, 2)])
_uv = me_plane_002.uv_layers.new(name='UVMap')
_uv.uv.foreach_set('vector', [0.9999, 0.9999, 0.0001001, 0.9999, 9.998e-05, 0.0001001, 0.9999, 9.998e-05])
me_plane_002.materials.append(mat_materiallavainterno)
me_plane_002.use_remesh_preserve_volume = False
me_plane_002.use_remesh_preserve_attributes = False
me_plane_002.use_mirror_vertex_groups = False
me_plane_002.update()

# ---- objects
ob_vulcao = bpy.data.objects.new('Vulcao', me_plane_001)
ob_lavainterno = bpy.data.objects.new('LavaInterno', me_plane_002)

# ---- transforms, parenting, visibility, modifiers, constraints
ob_vulcao.location = (0.02646, 0.0, 0.0)
ob_vulcao.scale = (0.4328, 0.6203, 0.4331)
ob_vulcao.lineart.crease_threshold = 0.0
ob_lavainterno.location = (-0.06106, 0.3873, 1.831)
ob_lavainterno.scale = (0.85, 1.038, 1.017)
ob_lavainterno.lineart.crease_threshold = 0.0

# ---- collection membership
col_collection.objects.link(ob_vulcao)
col_collection.objects.link(ob_lavainterno)

# ---- scene / render settings (as saved in the file)
scene.frame_start = 1; scene.frame_end = 250; scene.frame_set(99)
scene.render.engine = 'BLENDER_EEVEE_NEXT'
scene.cycles.use_denoising = False
scene.cycles.samples = 128
scene.cycles.sampling_pattern = 'TABULATED_SOBOL'
scene.cycles.use_adaptive_sampling = False
scene.cycles.use_light_tree = False
scene.view_settings.view_transform = 'Filmic'
bpy.context.view_layer.update()

# ---- added for rendering (the .blend has no active camera and no usable light): camera, sun
cam_auto = bpy.data.cameras.new('AutoCamera')
cam_auto.lens = 50.0
cam_auto.sensor_width = 36.0
cam_auto.clip_end = 1000.0
ob_auto_camera = bpy.data.objects.new('AutoCamera', cam_auto)
scene.collection.objects.link(ob_auto_camera)
ob_auto_camera.location = (10.5984, -12.6829, 9.55128)
ob_auto_camera.rotation_euler = (1.09748, -7.21219e-08, 0.694738)
scene.camera = ob_auto_camera
light_auto_sun = bpy.data.lights.new('AutoSun', 'SUN')
light_auto_sun.energy = 3.0
light_auto_sun.angle = 0.0523599
ob_auto_sun = bpy.data.objects.new('AutoSun', light_auto_sun)
scene.collection.objects.link(ob_auto_sun)
ob_auto_sun.rotation_euler = (0.872665, 0.174533, 0.523599)
bpy.context.view_layer.update()
